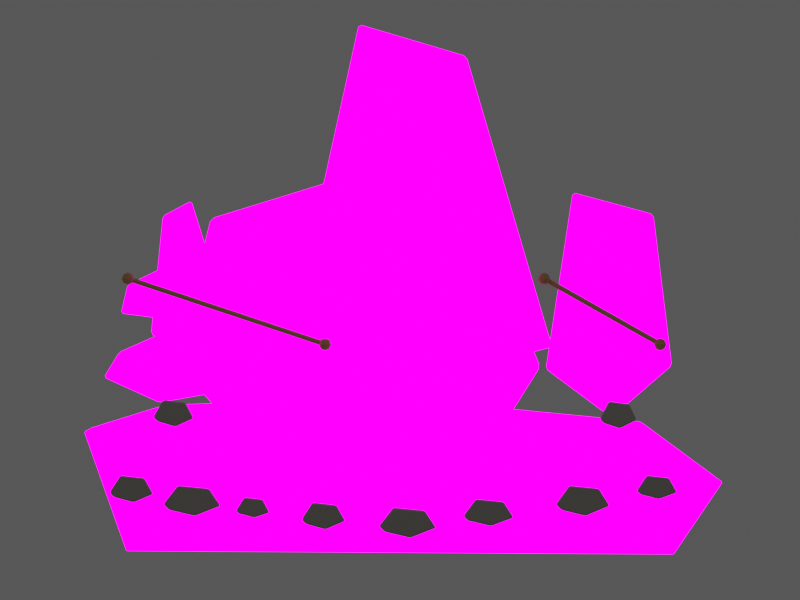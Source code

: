 # Source: SM_GIA_BloodAxeCairnTarget_A1_A01_A20_ImageLockedBlockout.blend  (saved by Blender 3.0.42; exported with 4.5.12 LTS)
import bpy
from mathutils import Matrix  # noqa: F401  (used for matrix-valued properties, if any)

bpy.ops.wm.read_factory_settings(use_empty=True)
scene = bpy.context.scene
scene.name = 'Scene'

# ---- collections
col_collection = bpy.data.collections.new('Collection'); scene.collection.children.link(col_collection)
col_sm_gia_bloodaxecairntarget_a1_a01_a20_imagelockedblockout = bpy.data.collections.new('SM_GIA_BloodAxeCairnTarget_A1_A01_A20_ImageLockedBlockout'); scene.collection.children.link(col_sm_gia_bloodaxecairntarget_a1_a01_a20_imagelockedblockout)

# ---- images (referenced by path relative to the original .blend; pixels are not part of the script)
import os
ASSET_DIR = os.environ.get("B2B_ASSET_DIR", "")  # directory of the original .blend (textures are referenced by path, not embedded)
HERE = os.path.dirname(os.path.abspath(__file__))  # packed textures are extracted next to this script under _unpacked/

def load_image(name, relpath, width, height, colorspace="sRGB"):
    """Load a texture the original file referenced (path relative to the .blend, or extracted next to this script)."""
    p = next((c for c in (os.path.join(HERE, relpath), os.path.join(ASSET_DIR, relpath)) if relpath and os.path.exists(c)), "")
    if p:
        img = bpy.data.images.load(p, check_existing=True)
        img.name = name
    else:  # same state as the original file: an image datablock whose file is absent (Cycles renders it pink)
        img = bpy.data.images.new(name, width, height)
        img.source = "FILE"
        img.filepath = "//" + (relpath or name)
    img.colorspace_settings.name = colorspace
    return img
img_sm_gia_bloodaxecairntarget_a1_a01_targetfrontcrop_png = load_image('SM_GIA_BloodAxeCairnTarget_A1_A01_TargetFrontCrop.png', 'SM_GIA_BloodAxeCairnTarget_A1_A01_TargetFrontCrop.png', 1024, 1024, 'sRGB')

# ---- materials (node trees are filled in below, after node groups)
mat_m_a20_rawhide = bpy.data.materials.new('M_A20_Rawhide')
mat_m_a20_rawhide.use_transparent_shadow = False
mat_m_a20_rawhide.diffuse_color = (0.48, 0.265, 0.11, 1.0)
mat_m_a20_a1_targetprojectionguide = bpy.data.materials.new('M_A20_A1_TargetProjectionGuide')
mat_m_a20_a1_targetprojectionguide.use_transparent_shadow = False
mat_m_a20_a1_targetprojectionguide.diffuse_color = (1.0, 1.0, 1.0, 1.0)
mat_m_a20_stone_mid = bpy.data.materials.new('M_A20_Stone_Mid')
mat_m_a20_stone_mid.use_transparent_shadow = False
mat_m_a20_stone_mid.diffuse_color = (0.315, 0.3, 0.26, 1.0)

# ---- material node trees
mat_m_a20_rawhide.use_nodes = True; mat_m_a20_rawhide.node_tree.nodes.clear()
_N = mat_m_a20_rawhide.node_tree.nodes; _L = mat_m_a20_rawhide.node_tree.links
n0 = _N.new('ShaderNodeBsdfPrincipled'); n0.name = 'Principled BSDF'; n0.location = (10, 300)
n0.distribution = 'GGX'
n0.subsurface_method = 'RANDOM_WALK_SKIN'
n0.inputs[0].default_value = (0.48, 0.265, 0.11, 1.0)
n0.inputs[2].default_value = 0.92
n0.inputs[3].default_value = 1.45
n0.inputs[27].default_value = (0.0, 0.0, 0.0, 1.0)
n0.inputs[28].default_value = 1.0
n1 = _N.new('ShaderNodeOutputMaterial'); n1.name = 'Material Output'; n1.location = (300, 300)
_L.new(n0.outputs[0], n1.inputs[0])
n1.is_active_output = True
mat_m_a20_a1_targetprojectionguide.use_nodes = True; mat_m_a20_a1_targetprojectionguide.node_tree.nodes.clear()
_N = mat_m_a20_a1_targetprojectionguide.node_tree.nodes; _L = mat_m_a20_a1_targetprojectionguide.node_tree.links
n0 = _N.new('ShaderNodeOutputMaterial'); n0.name = 'Material Output'; n0.location = (320, 0)
n1 = _N.new('ShaderNodeEmission'); n1.name = 'Emission'; n1.location = (70, 0)
n1.inputs[1].default_value = 0.88
n2 = _N.new('ShaderNodeTexImage'); n2.name = 'Image Texture'; n2.location = (-240, 0)
n2.image = img_sm_gia_bloodaxecairntarget_a1_a01_targetfrontcrop_png
_L.new(n2.outputs[0], n1.inputs[0])
_L.new(n1.outputs[0], n0.inputs[0])
n0.is_active_output = True
mat_m_a20_stone_mid.use_nodes = True; mat_m_a20_stone_mid.node_tree.nodes.clear()
_N = mat_m_a20_stone_mid.node_tree.nodes; _L = mat_m_a20_stone_mid.node_tree.links
n0 = _N.new('ShaderNodeBsdfPrincipled'); n0.name = 'Principled BSDF'; n0.location = (10, 300)
n0.distribution = 'GGX'
n0.subsurface_method = 'RANDOM_WALK_SKIN'
n0.inputs[0].default_value = (0.315, 0.3, 0.26, 1.0)
n0.inputs[2].default_value = 0.92
n0.inputs[3].default_value = 1.45
n0.inputs[27].default_value = (0.0, 0.0, 0.0, 1.0)
n0.inputs[28].default_value = 1.0
n1 = _N.new('ShaderNodeOutputMaterial'); n1.name = 'Material Output'; n1.location = (300, 300)
_L.new(n0.outputs[0], n1.inputs[0])
n1.is_active_output = True

# ---- world
world_world = bpy.data.worlds.new('World'); scene.world = world_world
world_world.use_nodes = True; world_world.node_tree.nodes.clear()
_N = world_world.node_tree.nodes; _L = world_world.node_tree.links
n0 = _N.new('ShaderNodeOutputWorld'); n0.name = 'World Output'; n0.location = (300, 300)
n1 = _N.new('ShaderNodeBackground'); n1.name = 'Background'; n1.location = (10, 300)
n1.inputs[0].default_value = (0.05088, 0.05088, 0.05088, 1.0)
_L.new(n1.outputs[0], n0.inputs[0])
n0.is_active_output = True
world_world.color = (0.74, 0.72, 0.68)
world_world.use_sun_shadow = False
world_world.sun_shadow_jitter_overblur = 0.0

# ---- cameras
cam_camera_001 = bpy.data.cameras.new('Camera.001')
cam_camera_001.type = 'ORTHO'
cam_camera_001.ortho_scale = 285.0
cam_camera_001.display_size = 100.0

# ---- lights
light_area = bpy.data.lights.new('Area', 'AREA')
light_area.transmission_factor = 0.0
light_area.energy = 5.341e+04
light_area.shadow_soft_size = 360.0
light_area.shadow_maximum_resolution = 0.006
light_area.use_absolute_resolution = True
light_area.size = 360.0
light_area.size_y = 1.0
light_area_001 = bpy.data.lights.new('Area.001', 'AREA')
light_area_001.transmission_factor = 0.0
light_area_001.energy = 2.827e+04
light_area_001.shadow_soft_size = 380.0
light_area_001.shadow_maximum_resolution = 0.006
light_area_001.use_absolute_resolution = True
light_area_001.size = 380.0
light_area_001.size_y = 1.0

# ---- meshes
me_sphere = bpy.data.meshes.new('Sphere')
me_sphere.from_pydata([(0.0, 1.556, 1.556), (0.0, 2.2, -9.617e-08), (0.0, 1.556, -1.556), (1.1, 1.1, 1.556), (1.556, 1.556, -9.617e-08), (1.1, 1.1, -1.556), (1.556, -1.159e-07, 1.556), (2.2, -1.755e-07, -9.617e-08), (1.556, -1.159e-07, -1.556), (1.1, -1.1, 1.556), (1.556, -1.556, -9.617e-08), (1.1, -1.1, -1.556), (7.639e-08, -1.556, 1.556), (1.679e-08, -2.2, -9.617e-08), (7.639e-08, -1.556, -1.556), (-1.1, -1.1, 1.556), (-1.556, -1.556, -9.617e-08), (-1.1, -1.1, -1.556), (-1.923e-07, -1.923e-07, 2.2), (-1.556, -1.159e-07, 1.556), (-2.2, -1.755e-07, -9.617e-08), (-1.556, -1.159e-07, -1.556), (-1.1, 1.1, 1.556), (-1.556, 1.556, -9.617e-08), (-1.1, 1.1, -1.556), (0.0, -1.923e-07, -2.2)], [], [(25, 2, 5), (1, 0, 3, 4), (2, 1, 4, 5), (0, 18, 3), (4, 3, 6, 7), (5, 4, 7, 8), (3, 18, 6), (25, 5, 8), (25, 8, 11), (7, 6, 9, 10), (8, 7, 10, 11), (6, 18, 9), (25, 11, 14), (10, 9, 12, 13), (11, 10, 13, 14), (9, 18, 12), (25, 14, 17), (13, 12, 15, 16), (14, 13, 16, 17), (12, 18, 15), (25, 17, 21), (16, 15, 19, 20), (17, 16, 20, 21), (15, 18, 19), (19, 18, 22), (25, 21, 24), (20, 19, 22, 23), (21, 20, 23, 24), (24, 23, 1, 2), (22, 18, 0), (25, 24, 2), (23, 22, 0, 1)])
_uv = me_sphere.uv_layers.new(name='UVMap')
_uv.uv.foreach_set('vector', [0.6875, 0.0, 0.75, 0.25, 0.625, 0.25, 0.75, 0.5, 0.75, 0.75, 0.625, 0.75, 0.625, 0.5, 0.75, 0.25, 0.75, 0.5, 0.625, 0.5, 0.625, 0.25, 0.75, 0.75, 0.6875, 1.0, 0.625, 0.75, 0.625, 0.5, 0.625, 0.75, 0.5, 0.75, 0.5, 0.5, 0.625, 0.25, 0.625, 0.5, 0.5, 0.5, 0.5, 0.25, 0.625, 0.75, 0.5625, 1.0, 0.5, 0.75, 0.5625, 0.0, 0.625, 0.25, 0.5, 0.25, 0.4375, 0.0, 0.5, 0.25, 0.375, 0.25, 0.5, 0.5, 0.5, 0.75, 0.375, 0.75, 0.375, 0.5, 0.5, 0.25, 0.5, 0.5, 0.375, 0.5, 0.375, 0.25, 0.5, 0.75, 0.4375, 1.0, 0.375, 0.75, 0.3125, 0.0, 0.375, 0.25, 0.25, 0.25, 0.375, 0.5, 0.375, 0.75, 0.25, 0.75, 0.25, 0.5, 0.375, 0.25, 0.375, 0.5, 0.25, 0.5, 0.25, 0.25, 0.375, 0.75, 0.3125, 1.0, 0.25, 0.75, 0.1875, 0.0, 0.25, 0.25, 0.125, 0.25, 0.25, 0.5, 0.25, 0.75, 0.125, 0.75, 0.125, 0.5, 0.25, 0.25, 0.25, 0.5, 0.125, 0.5, 0.125, 0.25, 0.25, 0.75, 0.1875, 1.0, 0.125, 0.75, 0.0625, 0.0, 0.125, 0.25, 0.0, 0.25, 0.125, 0.5, 0.125, 0.75, 0.0, 0.75, 0.0, 0.5, 0.125, 0.25, 0.125, 0.5, 0.0, 0.5, 0.0, 0.25, 0.125, 0.75, 0.0625, 1.0, 0.0, 0.75, 1.0, 0.75, 0.9375, 1.0, 0.875, 0.75, 0.9375, 0.0, 1.0, 0.25, 0.875, 0.25, 1.0, 0.5, 1.0, 0.75, 0.875, 0.75, 0.875, 0.5, 1.0, 0.25, 1.0, 0.5, 0.875, 0.5, 0.875, 0.25, 0.875, 0.25, 0.875, 0.5, 0.75, 0.5, 0.75, 0.25, 0.875, 0.75, 0.8125, 1.0, 0.75, 0.75, 0.8125, 0.0, 0.875, 0.25, 0.75, 0.25, 0.875, 0.5, 0.875, 0.75, 0.75, 0.75, 0.75, 0.5])
me_sphere.materials.append(mat_m_a20_rawhide)
me_sphere.use_remesh_fix_poles = True
me_sphere.use_remesh_preserve_attributes = False
me_sphere.update()
me_sphere_001 = bpy.data.meshes.new('Sphere.001')
me_sphere_001.from_pydata([(0.0, 1.556, 1.556), (0.0, 2.2, -9.617e-08), (0.0, 1.556, -1.556), (1.1, 1.1, 1.556), (1.556, 1.556, -9.617e-08), (1.1, 1.1, -1.556), (1.556, -1.159e-07, 1.556), (2.2, -1.755e-07, -9.617e-08), (1.556, -1.159e-07, -1.556), (1.1, -1.1, 1.556), (1.556, -1.556, -9.617e-08), (1.1, -1.1, -1.556), (7.639e-08, -1.556, 1.556), (1.679e-08, -2.2, -9.617e-08), (7.639e-08, -1.556, -1.556), (-1.1, -1.1, 1.556), (-1.556, -1.556, -9.617e-08), (-1.1, -1.1, -1.556), (-1.923e-07, -1.923e-07, 2.2), (-1.556, -1.159e-07, 1.556), (-2.2, -1.755e-07, -9.617e-08), (-1.556, -1.159e-07, -1.556), (-1.1, 1.1, 1.556), (-1.556, 1.556, -9.617e-08), (-1.1, 1.1, -1.556), (0.0, -1.923e-07, -2.2)], [], [(2, 1, 4, 5), (0, 18, 3), (25, 2, 5), (1, 0, 3, 4), (5, 4, 7, 8), (3, 18, 6), (25, 5, 8), (4, 3, 6, 7), (8, 7, 10, 11), (6, 18, 9), (25, 8, 11), (7, 6, 9, 10), (11, 10, 13, 14), (9, 18, 12), (25, 11, 14), (10, 9, 12, 13), (14, 13, 16, 17), (12, 18, 15), (25, 14, 17), (13, 12, 15, 16), (17, 16, 20, 21), (15, 18, 19), (25, 17, 21), (16, 15, 19, 20), (20, 19, 22, 23), (21, 20, 23, 24), (19, 18, 22), (25, 21, 24), (25, 24, 2), (23, 22, 0, 1), (24, 23, 1, 2), (22, 18, 0)])
_uv = me_sphere_001.uv_layers.new(name='UVMap')
_uv.uv.foreach_set('vector', [0.75, 0.25, 0.75, 0.5, 0.625, 0.5, 0.625, 0.25, 0.75, 0.75, 0.6875, 1.0, 0.625, 0.75, 0.6875, 0.0, 0.75, 0.25, 0.625, 0.25, 0.75, 0.5, 0.75, 0.75, 0.625, 0.75, 0.625, 0.5, 0.625, 0.25, 0.625, 0.5, 0.5, 0.5, 0.5, 0.25, 0.625, 0.75, 0.5625, 1.0, 0.5, 0.75, 0.5625, 0.0, 0.625, 0.25, 0.5, 0.25, 0.625, 0.5, 0.625, 0.75, 0.5, 0.75, 0.5, 0.5, 0.5, 0.25, 0.5, 0.5, 0.375, 0.5, 0.375, 0.25, 0.5, 0.75, 0.4375, 1.0, 0.375, 0.75, 0.4375, 0.0, 0.5, 0.25, 0.375, 0.25, 0.5, 0.5, 0.5, 0.75, 0.375, 0.75, 0.375, 0.5, 0.375, 0.25, 0.375, 0.5, 0.25, 0.5, 0.25, 0.25, 0.375, 0.75, 0.3125, 1.0, 0.25, 0.75, 0.3125, 0.0, 0.375, 0.25, 0.25, 0.25, 0.375, 0.5, 0.375, 0.75, 0.25, 0.75, 0.25, 0.5, 0.25, 0.25, 0.25, 0.5, 0.125, 0.5, 0.125, 0.25, 0.25, 0.75, 0.1875, 1.0, 0.125, 0.75, 0.1875, 0.0, 0.25, 0.25, 0.125, 0.25, 0.25, 0.5, 0.25, 0.75, 0.125, 0.75, 0.125, 0.5, 0.125, 0.25, 0.125, 0.5, 0.0, 0.5, 0.0, 0.25, 0.125, 0.75, 0.0625, 1.0, 0.0, 0.75, 0.0625, 0.0, 0.125, 0.25, 0.0, 0.25, 0.125, 0.5, 0.125, 0.75, 0.0, 0.75, 0.0, 0.5, 1.0, 0.5, 1.0, 0.75, 0.875, 0.75, 0.875, 0.5, 1.0, 0.25, 1.0, 0.5, 0.875, 0.5, 0.875, 0.25, 1.0, 0.75, 0.9375, 1.0, 0.875, 0.75, 0.9375, 0.0, 1.0, 0.25, 0.875, 0.25, 0.8125, 0.0, 0.875, 0.25, 0.75, 0.25, 0.875, 0.5, 0.875, 0.75, 0.75, 0.75, 0.75, 0.5, 0.875, 0.25, 0.875, 0.5, 0.75, 0.5, 0.75, 0.25, 0.875, 0.75, 0.8125, 1.0, 0.75, 0.75])
me_sphere_001.materials.append(mat_m_a20_rawhide)
me_sphere_001.use_remesh_fix_poles = True
me_sphere_001.use_remesh_preserve_attributes = False
me_sphere_001.update()
me_sphere_002 = bpy.data.meshes.new('Sphere.002')
me_sphere_002.from_pydata([(0.0, 1.556, 1.556), (0.0, 2.2, -9.617e-08), (0.0, 1.556, -1.556), (1.1, 1.1, 1.556), (1.556, 1.556, -9.617e-08), (1.1, 1.1, -1.556), (1.556, -1.159e-07, 1.556), (2.2, -1.755e-07, -9.617e-08), (1.556, -1.159e-07, -1.556), (1.1, -1.1, 1.556), (1.556, -1.556, -9.617e-08), (1.1, -1.1, -1.556), (7.639e-08, -1.556, 1.556), (1.679e-08, -2.2, -9.617e-08), (7.639e-08, -1.556, -1.556), (-1.1, -1.1, 1.556), (-1.556, -1.556, -9.617e-08), (-1.1, -1.1, -1.556), (-1.923e-07, -1.923e-07, 2.2), (-1.556, -1.159e-07, 1.556), (-2.2, -1.755e-07, -9.617e-08), (-1.556, -1.159e-07, -1.556), (-1.1, 1.1, 1.556), (-1.556, 1.556, -9.617e-08), (-1.1, 1.1, -1.556), (0.0, -1.923e-07, -2.2)], [], [(25, 2, 5), (1, 0, 3, 4), (2, 1, 4, 5), (0, 18, 3), (4, 3, 6, 7), (5, 4, 7, 8), (3, 18, 6), (25, 5, 8), (25, 8, 11), (7, 6, 9, 10), (8, 7, 10, 11), (6, 18, 9), (25, 11, 14), (10, 9, 12, 13), (11, 10, 13, 14), (9, 18, 12), (25, 14, 17), (13, 12, 15, 16), (14, 13, 16, 17), (12, 18, 15), (25, 17, 21), (16, 15, 19, 20), (17, 16, 20, 21), (15, 18, 19), (19, 18, 22), (25, 21, 24), (20, 19, 22, 23), (21, 20, 23, 24), (24, 23, 1, 2), (22, 18, 0), (25, 24, 2), (23, 22, 0, 1)])
_uv = me_sphere_002.uv_layers.new(name='UVMap')
_uv.uv.foreach_set('vector', [0.6875, 0.0, 0.75, 0.25, 0.625, 0.25, 0.75, 0.5, 0.75, 0.75, 0.625, 0.75, 0.625, 0.5, 0.75, 0.25, 0.75, 0.5, 0.625, 0.5, 0.625, 0.25, 0.75, 0.75, 0.6875, 1.0, 0.625, 0.75, 0.625, 0.5, 0.625, 0.75, 0.5, 0.75, 0.5, 0.5, 0.625, 0.25, 0.625, 0.5, 0.5, 0.5, 0.5, 0.25, 0.625, 0.75, 0.5625, 1.0, 0.5, 0.75, 0.5625, 0.0, 0.625, 0.25, 0.5, 0.25, 0.4375, 0.0, 0.5, 0.25, 0.375, 0.25, 0.5, 0.5, 0.5, 0.75, 0.375, 0.75, 0.375, 0.5, 0.5, 0.25, 0.5, 0.5, 0.375, 0.5, 0.375, 0.25, 0.5, 0.75, 0.4375, 1.0, 0.375, 0.75, 0.3125, 0.0, 0.375, 0.25, 0.25, 0.25, 0.375, 0.5, 0.375, 0.75, 0.25, 0.75, 0.25, 0.5, 0.375, 0.25, 0.375, 0.5, 0.25, 0.5, 0.25, 0.25, 0.375, 0.75, 0.3125, 1.0, 0.25, 0.75, 0.1875, 0.0, 0.25, 0.25, 0.125, 0.25, 0.25, 0.5, 0.25, 0.75, 0.125, 0.75, 0.125, 0.5, 0.25, 0.25, 0.25, 0.5, 0.125, 0.5, 0.125, 0.25, 0.25, 0.75, 0.1875, 1.0, 0.125, 0.75, 0.0625, 0.0, 0.125, 0.25, 0.0, 0.25, 0.125, 0.5, 0.125, 0.75, 0.0, 0.75, 0.0, 0.5, 0.125, 0.25, 0.125, 0.5, 0.0, 0.5, 0.0, 0.25, 0.125, 0.75, 0.0625, 1.0, 0.0, 0.75, 1.0, 0.75, 0.9375, 1.0, 0.875, 0.75, 0.9375, 0.0, 1.0, 0.25, 0.875, 0.25, 1.0, 0.5, 1.0, 0.75, 0.875, 0.75, 0.875, 0.5, 1.0, 0.25, 1.0, 0.5, 0.875, 0.5, 0.875, 0.25, 0.875, 0.25, 0.875, 0.5, 0.75, 0.5, 0.75, 0.25, 0.875, 0.75, 0.8125, 1.0, 0.75, 0.75, 0.8125, 0.0, 0.875, 0.25, 0.75, 0.25, 0.875, 0.5, 0.875, 0.75, 0.75, 0.75, 0.75, 0.5])
me_sphere_002.materials.append(mat_m_a20_rawhide)
me_sphere_002.use_remesh_fix_poles = True
me_sphere_002.use_remesh_preserve_attributes = False
me_sphere_002.update()
me_sphere_003 = bpy.data.meshes.new('Sphere.003')
me_sphere_003.from_pydata([(0.0, 1.556, 1.556), (0.0, 2.2, -9.617e-08), (0.0, 1.556, -1.556), (1.1, 1.1, 1.556), (1.556, 1.556, -9.617e-08), (1.1, 1.1, -1.556), (1.556, -1.159e-07, 1.556), (2.2, -1.755e-07, -9.617e-08), (1.556, -1.159e-07, -1.556), (1.1, -1.1, 1.556), (1.556, -1.556, -9.617e-08), (1.1, -1.1, -1.556), (7.639e-08, -1.556, 1.556), (1.679e-08, -2.2, -9.617e-08), (7.639e-08, -1.556, -1.556), (-1.1, -1.1, 1.556), (-1.556, -1.556, -9.617e-08), (-1.1, -1.1, -1.556), (-1.923e-07, -1.923e-07, 2.2), (-1.556, -1.159e-07, 1.556), (-2.2, -1.755e-07, -9.617e-08), (-1.556, -1.159e-07, -1.556), (-1.1, 1.1, 1.556), (-1.556, 1.556, -9.617e-08), (-1.1, 1.1, -1.556), (0.0, -1.923e-07, -2.2)], [], [(2, 1, 4, 5), (0, 18, 3), (25, 2, 5), (1, 0, 3, 4), (5, 4, 7, 8), (3, 18, 6), (25, 5, 8), (4, 3, 6, 7), (8, 7, 10, 11), (6, 18, 9), (25, 8, 11), (7, 6, 9, 10), (11, 10, 13, 14), (9, 18, 12), (25, 11, 14), (10, 9, 12, 13), (13, 12, 15, 16), (14, 13, 16, 17), (12, 18, 15), (25, 14, 17), (25, 17, 21), (16, 15, 19, 20), (17, 16, 20, 21), (15, 18, 19), (25, 21, 24), (20, 19, 22, 23), (21, 20, 23, 24), (19, 18, 22), (25, 24, 2), (23, 22, 0, 1), (24, 23, 1, 2), (22, 18, 0)])
_uv = me_sphere_003.uv_layers.new(name='UVMap')
_uv.uv.foreach_set('vector', [0.75, 0.25, 0.75, 0.5, 0.625, 0.5, 0.625, 0.25, 0.75, 0.75, 0.6875, 1.0, 0.625, 0.75, 0.6875, 0.0, 0.75, 0.25, 0.625, 0.25, 0.75, 0.5, 0.75, 0.75, 0.625, 0.75, 0.625, 0.5, 0.625, 0.25, 0.625, 0.5, 0.5, 0.5, 0.5, 0.25, 0.625, 0.75, 0.5625, 1.0, 0.5, 0.75, 0.5625, 0.0, 0.625, 0.25, 0.5, 0.25, 0.625, 0.5, 0.625, 0.75, 0.5, 0.75, 0.5, 0.5, 0.5, 0.25, 0.5, 0.5, 0.375, 0.5, 0.375, 0.25, 0.5, 0.75, 0.4375, 1.0, 0.375, 0.75, 0.4375, 0.0, 0.5, 0.25, 0.375, 0.25, 0.5, 0.5, 0.5, 0.75, 0.375, 0.75, 0.375, 0.5, 0.375, 0.25, 0.375, 0.5, 0.25, 0.5, 0.25, 0.25, 0.375, 0.75, 0.3125, 1.0, 0.25, 0.75, 0.3125, 0.0, 0.375, 0.25, 0.25, 0.25, 0.375, 0.5, 0.375, 0.75, 0.25, 0.75, 0.25, 0.5, 0.25, 0.5, 0.25, 0.75, 0.125, 0.75, 0.125, 0.5, 0.25, 0.25, 0.25, 0.5, 0.125, 0.5, 0.125, 0.25, 0.25, 0.75, 0.1875, 1.0, 0.125, 0.75, 0.1875, 0.0, 0.25, 0.25, 0.125, 0.25, 0.0625, 0.0, 0.125, 0.25, 0.0, 0.25, 0.125, 0.5, 0.125, 0.75, 0.0, 0.75, 0.0, 0.5, 0.125, 0.25, 0.125, 0.5, 0.0, 0.5, 0.0, 0.25, 0.125, 0.75, 0.0625, 1.0, 0.0, 0.75, 0.9375, 0.0, 1.0, 0.25, 0.875, 0.25, 1.0, 0.5, 1.0, 0.75, 0.875, 0.75, 0.875, 0.5, 1.0, 0.25, 1.0, 0.5, 0.875, 0.5, 0.875, 0.25, 1.0, 0.75, 0.9375, 1.0, 0.875, 0.75, 0.8125, 0.0, 0.875, 0.25, 0.75, 0.25, 0.875, 0.5, 0.875, 0.75, 0.75, 0.75, 0.75, 0.5, 0.875, 0.25, 0.875, 0.5, 0.75, 0.5, 0.75, 0.25, 0.875, 0.75, 0.8125, 1.0, 0.75, 0.75])
me_sphere_003.materials.append(mat_m_a20_rawhide)
me_sphere_003.use_remesh_fix_poles = True
me_sphere_003.use_remesh_preserve_attributes = False
me_sphere_003.update()
me_a20_groundcontact_mesh = bpy.data.meshes.new('A20_GroundContact_Mesh')
me_a20_groundcontact_mesh.from_pydata([(-112.4, -3.6, 38.42), (-112.1, -3.6, 38.92), (-112.0, -4.0, 38.54), (-110.1, 69.6, 38.24), (-109.7, 70.0, 38.35), (-109.9, 69.6, 38.73), (-85.49, -3.6, 47.2), (-85.43, -4.0, 46.8), (-83.73, 70.0, 46.45), (-83.81, 69.6, 46.85), (-32.1, -3.6, 49.0), (-32.1, -4.0, 48.6), (-31.46, 70.0, 48.21), (-31.47, 69.6, 48.61), (25.5, -3.6, 47.2), (25.47, -4.0, 46.8), (24.96, 70.0, 46.45), (24.99, 69.6, 46.85), (86.89, -3.6, 41.24), (87.61, -3.6, 40.96), (87.15, -4.0, 40.81), (85.16, 69.6, 41.0), (85.4, 70.0, 40.58), (85.88, 69.6, 40.73), (114.6, -3.6, 21.04), (114.7, -3.6, 20.47), (114.4, -4.0, 20.71), (112.3, 69.6, 21.21), (112.1, 70.0, 20.88), (112.4, 69.6, 20.64), (97.29, -4.0, -4.599), (97.71, -3.6, -4.665), (97.09, -3.6, -4.994), (95.33, 70.0, -3.91), (95.15, 69.6, -4.313), (95.78, 69.6, -3.984), (-97.62, -3.6, -3.419), (-97.22, -4.0, -3.402), (-97.09, -3.6, -3.799), (-95.7, 69.6, -2.762), (-95.17, 69.6, -3.142), (-95.27, 70.0, -2.737)], [], [(41, 33, 28, 22, 16, 12, 8, 4), (6, 9, 13, 10), (2, 7, 11, 15, 20, 26, 30, 37), (10, 13, 17, 14), (14, 17, 21, 18), (19, 23, 27, 24), (25, 29, 35, 31), (32, 34, 40, 38), (1, 5, 9, 6), (0, 1, 2), (3, 4, 5), (18, 19, 20), (21, 22, 23), (24, 25, 26), (27, 28, 29), (30, 31, 32), (33, 34, 35), (36, 37, 38), (39, 40, 41), (0, 3, 5, 1), (1, 6, 7, 2), (4, 8, 9, 5), (6, 10, 11, 7), (8, 12, 13, 9), (10, 14, 15, 11), (12, 16, 17, 13), (14, 18, 20, 15), (16, 22, 21, 17), (19, 24, 26, 20), (22, 28, 27, 23), (25, 31, 30, 26), (28, 33, 35, 29), (2, 37, 36, 0), (3, 39, 41, 4), (31, 35, 34, 32), (32, 38, 37, 30), (24, 27, 29, 25), (18, 21, 23, 19), (33, 41, 40, 34), (38, 40, 39, 36), (36, 39, 3, 0)])
_uv = me_a20_groundcontact_mesh.uv_layers.new(name='UV0')
_uv.uv.foreach_set('vector', [0.08983, 0.06573, 0.9105, 0.05995, 0.9825, 0.1821, 0.8677, 0.2792, 0.6075, 0.3082, 0.3646, 0.3169, 0.1395, 0.3082, 0.02753, 0.2683, 0.1392, 0.3101, 0.1392, 0.3101, 0.3646, 0.3188, 0.3646, 0.3188, 0.02749, 0.2683, 0.1395, 0.3082, 0.3646, 0.3169, 0.6075, 0.3082, 0.8677, 0.2793, 0.9825, 0.1822, 0.9105, 0.05991, 0.08981, 0.06569, 0.3646, 0.3188, 0.3646, 0.3188, 0.6076, 0.3101, 0.6076, 0.3101, 0.6076, 0.3101, 0.6076, 0.3101, 0.8666, 0.2813, 0.8667, 0.2813, 0.8697, 0.28, 0.8697, 0.28, 0.9834, 0.1838, 0.9834, 0.1838, 0.9839, 0.181, 0.9838, 0.181, 0.9124, 0.0596, 0.9123, 0.05958, 0.9097, 0.05798, 0.9097, 0.05798, 0.09032, 0.06376, 0.0903, 0.06376, 0.02693, 0.2701, 0.02696, 0.2702, 0.1392, 0.3101, 0.1392, 0.3101, 0.02588, 0.2677, 0.02693, 0.2701, 0.02749, 0.2683, 0.02589, 0.2677, 0.02753, 0.2683, 0.02696, 0.2702, 0.8667, 0.2813, 0.8697, 0.28, 0.8677, 0.2793, 0.8666, 0.2813, 0.8677, 0.2792, 0.8697, 0.28, 0.9834, 0.1838, 0.9839, 0.181, 0.9825, 0.1822, 0.9834, 0.1838, 0.9825, 0.1821, 0.9838, 0.181, 0.9105, 0.05991, 0.9123, 0.05958, 0.9097, 0.05798, 0.9105, 0.05995, 0.9097, 0.05798, 0.9124, 0.0596, 0.08805, 0.0656, 0.08981, 0.06569, 0.0903, 0.06376, 0.08804, 0.06562, 0.09032, 0.06376, 0.08983, 0.06573, 0.02588, 0.2677, 0.02589, 0.2677, 0.02696, 0.2702, 0.02693, 0.2701, 0.02693, 0.2701, 0.1392, 0.3101, 0.1395, 0.3082, 0.02749, 0.2683, 0.02753, 0.2683, 0.1395, 0.3082, 0.1392, 0.3101, 0.02696, 0.2702, 0.1392, 0.3101, 0.3646, 0.3188, 0.3646, 0.3169, 0.1395, 0.3082, 0.1395, 0.3082, 0.3646, 0.3169, 0.3646, 0.3188, 0.1392, 0.3101, 0.3646, 0.3188, 0.6076, 0.3101, 0.6075, 0.3082, 0.3646, 0.3169, 0.3646, 0.3169, 0.6075, 0.3082, 0.6076, 0.3101, 0.3646, 0.3188, 0.6076, 0.3101, 0.8667, 0.2813, 0.8677, 0.2793, 0.6075, 0.3082, 0.6075, 0.3082, 0.8677, 0.2792, 0.8666, 0.2813, 0.6076, 0.3101, 0.8697, 0.28, 0.9834, 0.1838, 0.9825, 0.1822, 0.8677, 0.2793, 0.8677, 0.2792, 0.9825, 0.1821, 0.9834, 0.1838, 0.8697, 0.28, 0.9839, 0.181, 0.9123, 0.05958, 0.9105, 0.05991, 0.9825, 0.1822, 0.9825, 0.1821, 0.9105, 0.05995, 0.9124, 0.0596, 0.9838, 0.181, 0.02749, 0.2683, 0.08981, 0.06569, 0.08805, 0.0656, 0.02588, 0.2677, 0.02589, 0.2677, 0.08804, 0.06562, 0.08983, 0.06573, 0.02753, 0.2683, 0.9123, 0.05958, 0.9124, 0.0596, 0.9097, 0.05798, 0.9097, 0.05798, 0.9097, 0.05798, 0.0903, 0.06376, 0.08981, 0.06569, 0.9105, 0.05991, 0.9834, 0.1838, 0.9834, 0.1838, 0.9838, 0.181, 0.9839, 0.181, 0.8667, 0.2813, 0.8666, 0.2813, 0.8697, 0.28, 0.8697, 0.28, 0.9105, 0.05995, 0.08983, 0.06573, 0.09032, 0.06376, 0.9097, 0.05798, 0.0903, 0.06376, 0.09032, 0.06376, 0.08804, 0.06562, 0.08805, 0.0656, 0.08805, 0.0656, 0.08804, 0.06562, 0.02589, 0.2677, 0.02588, 0.2677])
me_a20_groundcontact_mesh.materials.append(mat_m_a20_a1_targetprojectionguide)
me_a20_groundcontact_mesh.use_remesh_fix_poles = True
me_a20_groundcontact_mesh.use_remesh_preserve_attributes = False
me_a20_groundcontact_mesh.update()
me_a20_tallrearslab_mesh = bpy.data.meshes.new('A20_TallRearSlab_Mesh')
me_a20_tallrearslab_mesh.from_pydata([(-14.87, 8.998, 182.7), (-13.69, 8.995, 183.4), (-13.96, 8.0, 182.5), (-13.55, 39.0, 179.1), (-12.54, 40.0, 178.7), (-12.37, 39.01, 179.8), (22.71, 8.995, 172.6), (23.96, 8.999, 171.3), (22.89, 8.0, 171.6), (21.88, 39.01, 169.7), (22.0, 40.0, 168.5), (23.12, 39.0, 168.4), (53.93, 8.999, 69.66), (53.25, 8.993, 68.44), (53.05, 8.0, 69.3), (51.37, 39.0, 72.59), (50.32, 40.0, 72.42), (50.69, 39.01, 71.36), (9.779, 8.0, 57.76), (10.27, 8.993, 56.98), (8.793, 8.998, 57.59), (8.766, 39.0, 61.19), (10.24, 39.01, 60.58), (9.751, 40.0, 61.6), (-27.44, 8.0, 121.6), (-27.93, 8.998, 120.5), (-28.21, 8.998, 122.4), (-25.83, 39.0, 120.5), (-25.2, 40.0, 121.5), (-26.11, 39.0, 122.3)], [], [(28, 23, 16, 10, 4), (7, 11, 15, 12), (2, 8, 14, 18, 24), (13, 17, 22, 19), (20, 21, 27, 25), (1, 5, 9, 6), (0, 1, 2), (3, 4, 5), (6, 7, 8), (9, 10, 11), (12, 13, 14), (15, 16, 17), (18, 19, 20), (21, 22, 23), (24, 25, 26), (27, 28, 29), (23, 28, 27, 21), (0, 3, 5, 1), (1, 6, 8, 2), (4, 10, 9, 5), (7, 12, 14, 8), (10, 16, 15, 11), (13, 19, 18, 14), (16, 23, 22, 17), (2, 24, 26, 0), (3, 29, 28, 4), (25, 27, 29, 26), (19, 22, 21, 20), (20, 25, 24, 18), (12, 15, 17, 13), (6, 9, 11, 7), (26, 29, 3, 0)])
_uv = me_a20_tallrearslab_mesh.uv_layers.new(name='UV0')
_uv.uv.foreach_set('vector', [0.4098, 0.6356, 0.5667, 0.3277, 0.7488, 0.3833, 0.6217, 0.877, 0.4666, 0.9297, 0.6265, 0.8764, 0.6266, 0.8763, 0.7532, 0.3846, 0.7532, 0.3844, 0.4664, 0.9301, 0.6219, 0.8773, 0.7492, 0.3831, 0.5666, 0.3274, 0.4095, 0.6356, 0.7503, 0.3784, 0.7501, 0.3784, 0.5688, 0.323, 0.5687, 0.323, 0.5624, 0.326, 0.5623, 0.3261, 0.4073, 0.6304, 0.4072, 0.6305, 0.4674, 0.9348, 0.4675, 0.9348, 0.6211, 0.8826, 0.6212, 0.8826, 0.4624, 0.9314, 0.4674, 0.9348, 0.4664, 0.9301, 0.4623, 0.9313, 0.4666, 0.9297, 0.4675, 0.9348, 0.6212, 0.8826, 0.6265, 0.8764, 0.6219, 0.8773, 0.6211, 0.8826, 0.6217, 0.877, 0.6266, 0.8763, 0.7532, 0.3844, 0.7503, 0.3784, 0.7492, 0.3831, 0.7532, 0.3846, 0.7488, 0.3833, 0.7501, 0.3784, 0.5666, 0.3274, 0.5687, 0.323, 0.5624, 0.326, 0.5623, 0.3261, 0.5688, 0.323, 0.5667, 0.3277, 0.4095, 0.6356, 0.4072, 0.6305, 0.406, 0.6396, 0.4073, 0.6304, 0.4098, 0.6356, 0.406, 0.6397, 0.5667, 0.3277, 0.4098, 0.6356, 0.4073, 0.6304, 0.5623, 0.3261, 0.4624, 0.9314, 0.4623, 0.9313, 0.4675, 0.9348, 0.4674, 0.9348, 0.4674, 0.9348, 0.6212, 0.8826, 0.6219, 0.8773, 0.4664, 0.9301, 0.4666, 0.9297, 0.6217, 0.877, 0.6211, 0.8826, 0.4675, 0.9348, 0.6265, 0.8764, 0.7532, 0.3844, 0.7492, 0.3831, 0.6219, 0.8773, 0.6217, 0.877, 0.7488, 0.3833, 0.7532, 0.3846, 0.6266, 0.8763, 0.7503, 0.3784, 0.5687, 0.323, 0.5666, 0.3274, 0.7492, 0.3831, 0.7488, 0.3833, 0.5667, 0.3277, 0.5688, 0.323, 0.7501, 0.3784, 0.4664, 0.9301, 0.4095, 0.6356, 0.406, 0.6396, 0.4624, 0.9314, 0.4623, 0.9313, 0.406, 0.6397, 0.4098, 0.6356, 0.4666, 0.9297, 0.4072, 0.6305, 0.4073, 0.6304, 0.406, 0.6397, 0.406, 0.6396, 0.5687, 0.323, 0.5688, 0.323, 0.5623, 0.3261, 0.5624, 0.326, 0.5624, 0.326, 0.4072, 0.6305, 0.4095, 0.6356, 0.5666, 0.3274, 0.7532, 0.3844, 0.7532, 0.3846, 0.7501, 0.3784, 0.7503, 0.3784, 0.6212, 0.8826, 0.6211, 0.8826, 0.6266, 0.8763, 0.6265, 0.8764, 0.406, 0.6396, 0.406, 0.6397, 0.4623, 0.9313, 0.4624, 0.9314])
me_a20_tallrearslab_mesh.materials.append(mat_m_a20_a1_targetprojectionguide)
me_a20_tallrearslab_mesh.use_remesh_fix_poles = True
me_a20_tallrearslab_mesh.use_remesh_preserve_attributes = False
me_a20_tallrearslab_mesh.update()
me_a20_leftlashedstackstone_00_mesh = bpy.data.meshes.new('A20_LeftLashedStackStone_00_Mesh')
me_a20_leftlashedstackstone_00_mesh.from_pydata([(-100.4, -23.25, 66.85), (-99.36, -23.25, 67.8), (-99.58, -24.0, 66.91), (-97.48, 6.0, 66.63), (-97.37, 5.251, 67.53), (-98.44, 5.252, 66.58), (-79.18, -23.25, 76.77), (-77.75, -23.25, 76.99), (-78.38, -24.0, 76.33), (-78.83, 5.251, 75.77), (-78.01, 6.0, 75.28), (-77.4, 5.25, 76.0), (-40.32, -23.25, 72.96), (-39.31, -23.25, 72.18), (-40.04, -24.0, 72.2), (-42.93, 5.25, 72.29), (-42.79, 6.0, 71.49), (-41.92, 5.253, 71.5), (-34.44, -23.25, 59.21), (-34.92, -23.25, 58.38), (-35.12, -24.0, 59.08), (-37.47, 5.253, 59.63), (-38.3, 6.0, 59.52), (-37.95, 5.25, 58.8), (-85.6, -24.0, 50.28), (-84.94, -23.25, 49.66), (-86.36, -23.25, 49.84), (-84.04, 5.25, 50.76), (-84.66, 6.0, 51.44), (-85.46, 5.251, 50.94), (-104.4, -24.0, 58.83), (-104.8, -23.25, 58.2), (-105.1, -23.25, 59.16), (-102.6, 5.252, 59.57), (-102.4, 5.251, 58.62), (-101.9, 6.0, 59.27)], [], [(35, 28, 22, 16, 10, 3), (7, 11, 15, 12), (2, 8, 14, 20, 24, 30), (13, 17, 21, 18), (19, 23, 27, 25), (26, 29, 34, 31), (1, 4, 9, 6), (0, 1, 2), (3, 4, 5), (6, 7, 8), (9, 10, 11), (12, 13, 14), (15, 16, 17), (18, 19, 20), (21, 22, 23), (24, 25, 26), (27, 28, 29), (30, 31, 32), (33, 34, 35), (5, 33, 35, 3), (0, 5, 4, 1), (1, 6, 8, 2), (3, 10, 9, 4), (7, 12, 14, 8), (10, 16, 15, 11), (13, 18, 20, 14), (16, 22, 21, 17), (19, 25, 24, 20), (22, 28, 27, 23), (2, 30, 32, 0), (28, 35, 34, 29), (18, 21, 23, 19), (6, 9, 11, 7), (31, 34, 33, 32), (25, 27, 29, 26), (26, 31, 30, 24), (12, 15, 17, 13), (32, 33, 5, 0)])
_uv = me_a20_leftlashedstackstone_00_mesh.uv_layers.new(name='UV0')
_uv.uv.foreach_set('vector', [0.06822, 0.3496, 0.1473, 0.3084, 0.3599, 0.3509, 0.3393, 0.4137, 0.1778, 0.4337, 0.08847, 0.3882, 0.1804, 0.4373, 0.1806, 0.4373, 0.3384, 0.4178, 0.3386, 0.4178, 0.08828, 0.3885, 0.1777, 0.434, 0.3395, 0.414, 0.3603, 0.3506, 0.1473, 0.3081, 0.06783, 0.3494, 0.3429, 0.414, 0.343, 0.4137, 0.3634, 0.3515, 0.3634, 0.3513, 0.3614, 0.3472, 0.3612, 0.3472, 0.1502, 0.305, 0.15, 0.305, 0.1439, 0.3059, 0.1437, 0.306, 0.06639, 0.3462, 0.06621, 0.3463, 0.08901, 0.3928, 0.08918, 0.3929, 0.1741, 0.4361, 0.1743, 0.4362, 0.08443, 0.3882, 0.08901, 0.3928, 0.08828, 0.3885, 0.08847, 0.3882, 0.08918, 0.3929, 0.08432, 0.388, 0.1743, 0.4362, 0.1804, 0.4373, 0.1777, 0.434, 0.1741, 0.4361, 0.1778, 0.4337, 0.1806, 0.4373, 0.3386, 0.4178, 0.3429, 0.414, 0.3395, 0.414, 0.3384, 0.4178, 0.3393, 0.4137, 0.343, 0.4137, 0.3634, 0.3513, 0.3614, 0.3472, 0.3603, 0.3506, 0.3634, 0.3515, 0.3599, 0.3509, 0.3612, 0.3472, 0.1473, 0.3081, 0.15, 0.305, 0.1439, 0.3059, 0.1502, 0.305, 0.1473, 0.3084, 0.1437, 0.306, 0.06783, 0.3494, 0.06621, 0.3463, 0.06493, 0.351, 0.06505, 0.3512, 0.06639, 0.3462, 0.06822, 0.3496, 0.08432, 0.388, 0.06505, 0.3512, 0.06822, 0.3496, 0.08847, 0.3882, 0.08443, 0.3882, 0.08432, 0.388, 0.08918, 0.3929, 0.08901, 0.3928, 0.08901, 0.3928, 0.1743, 0.4362, 0.1777, 0.434, 0.08828, 0.3885, 0.08847, 0.3882, 0.1778, 0.4337, 0.1741, 0.4361, 0.08918, 0.3929, 0.1804, 0.4373, 0.3386, 0.4178, 0.3395, 0.414, 0.1777, 0.434, 0.1778, 0.4337, 0.3393, 0.4137, 0.3384, 0.4178, 0.1806, 0.4373, 0.3429, 0.414, 0.3634, 0.3513, 0.3603, 0.3506, 0.3395, 0.414, 0.3393, 0.4137, 0.3599, 0.3509, 0.3634, 0.3515, 0.343, 0.4137, 0.3614, 0.3472, 0.15, 0.305, 0.1473, 0.3081, 0.3603, 0.3506, 0.3599, 0.3509, 0.1473, 0.3084, 0.1502, 0.305, 0.3612, 0.3472, 0.08828, 0.3885, 0.06783, 0.3494, 0.06493, 0.351, 0.08443, 0.3882, 0.1473, 0.3084, 0.06822, 0.3496, 0.06639, 0.3462, 0.1437, 0.306, 0.3634, 0.3513, 0.3634, 0.3515, 0.3612, 0.3472, 0.3614, 0.3472, 0.1743, 0.4362, 0.1741, 0.4361, 0.1806, 0.4373, 0.1804, 0.4373, 0.06621, 0.3463, 0.06639, 0.3462, 0.06505, 0.3512, 0.06493, 0.351, 0.15, 0.305, 0.1502, 0.305, 0.1437, 0.306, 0.1439, 0.3059, 0.1439, 0.3059, 0.06621, 0.3463, 0.06783, 0.3494, 0.1473, 0.3081, 0.3386, 0.4178, 0.3384, 0.4178, 0.343, 0.4137, 0.3429, 0.414, 0.06493, 0.351, 0.06505, 0.3512, 0.08432, 0.388, 0.08443, 0.3882])
me_a20_leftlashedstackstone_00_mesh.materials.append(mat_m_a20_a1_targetprojectionguide)
me_a20_leftlashedstackstone_00_mesh.use_remesh_fix_poles = True
me_a20_leftlashedstackstone_00_mesh.use_remesh_preserve_attributes = False
me_a20_leftlashedstackstone_00_mesh.update()
me_a20_leftlashedstackstone_01_mesh = bpy.data.meshes.new('A20_LeftLashedStackStone_01_Mesh')
me_a20_leftlashedstackstone_01_mesh.from_pydata([(-97.21, -24.05, 90.77), (-96.36, -24.05, 91.83), (-96.45, -24.8, 90.98), (-93.92, 5.2, 90.8), (-93.96, 4.451, 91.65), (-94.81, 4.453, 90.59), (-73.16, -24.05, 103.1), (-71.74, -24.05, 103.4), (-72.38, -24.8, 102.7), (-72.63, 4.451, 102.1), (-71.82, 5.2, 101.6), (-71.21, 4.45, 102.3), (-34.31, -24.05, 97.6), (-33.3, -24.05, 96.78), (-34.05, -24.8, 96.83), (-36.74, 4.45, 96.97), (-36.61, 5.2, 96.16), (-35.73, 4.453, 96.15), (-29.04, -24.05, 85.61), (-29.5, -24.05, 84.72), (-29.7, -24.8, 85.42), (-31.84, 4.453, 85.94), (-32.64, 5.2, 85.76), (-32.3, 4.45, 85.05), (-61.75, -24.8, 77.26), (-61.71, -24.05, 76.53), (-62.05, 5.2, 78.28), (-62.0, 4.45, 77.49), (-98.58, -24.8, 81.94), (-98.69, -24.05, 81.22), (-99.26, -24.05, 82.05), (-96.68, 4.453, 82.65), (-96.1, 4.45, 81.82), (-95.86, 5.2, 82.57)], [], [(33, 26, 22, 16, 10, 3), (7, 11, 15, 12), (2, 8, 14, 20, 24, 28), (13, 17, 21, 18), (19, 23, 27, 25), (25, 27, 32, 29), (1, 4, 9, 6), (0, 1, 2), (3, 4, 5), (6, 7, 8), (9, 10, 11), (12, 13, 14), (15, 16, 17), (18, 19, 20), (21, 22, 23), (28, 29, 30), (31, 32, 33), (5, 31, 33, 3), (0, 5, 4, 1), (1, 6, 8, 2), (3, 10, 9, 4), (7, 12, 14, 8), (10, 16, 15, 11), (13, 18, 20, 14), (16, 22, 21, 17), (19, 25, 24, 20), (22, 26, 27, 23), (2, 28, 30, 0), (26, 33, 32, 27), (18, 21, 23, 19), (6, 9, 11, 7), (29, 32, 31, 30), (25, 29, 28, 24), (12, 15, 17, 13), (30, 31, 5, 0)])
_uv = me_a20_leftlashedstackstone_01_mesh.uv_layers.new(name='UV0')
_uv.uv.foreach_set('vector', [0.09283, 0.4613, 0.2479, 0.4388, 0.3828, 0.4781, 0.3646, 0.5327, 0.2031, 0.5611, 0.1017, 0.5045, 0.2057, 0.5647, 0.2059, 0.5646, 0.3637, 0.5368, 0.3639, 0.5368, 0.1015, 0.5047, 0.203, 0.5615, 0.3648, 0.533, 0.3831, 0.4779, 0.2479, 0.4385, 0.09249, 0.4611, 0.3682, 0.5328, 0.3683, 0.5326, 0.3861, 0.479, 0.3862, 0.4788, 0.3842, 0.4745, 0.3841, 0.4744, 0.2481, 0.4348, 0.2481, 0.4348, 0.2481, 0.4348, 0.2481, 0.4348, 0.09197, 0.4575, 0.09181, 0.4575, 0.1016, 0.5089, 0.1018, 0.509, 0.1995, 0.5635, 0.1996, 0.5636, 0.098, 0.5037, 0.1016, 0.5089, 0.1015, 0.5047, 0.1017, 0.5045, 0.1018, 0.509, 0.09795, 0.5034, 0.1996, 0.5636, 0.2057, 0.5647, 0.203, 0.5615, 0.1995, 0.5635, 0.2031, 0.5611, 0.2059, 0.5646, 0.3639, 0.5368, 0.3682, 0.5328, 0.3648, 0.533, 0.3637, 0.5368, 0.3646, 0.5327, 0.3683, 0.5326, 0.3862, 0.4788, 0.3842, 0.4745, 0.3831, 0.4779, 0.3861, 0.479, 0.3828, 0.4781, 0.3841, 0.4744, 0.09249, 0.4611, 0.09181, 0.4575, 0.08934, 0.4615, 0.08939, 0.4618, 0.09197, 0.4575, 0.09283, 0.4613, 0.09795, 0.5034, 0.08939, 0.4618, 0.09283, 0.4613, 0.1017, 0.5045, 0.098, 0.5037, 0.09795, 0.5034, 0.1018, 0.509, 0.1016, 0.5089, 0.1016, 0.5089, 0.1996, 0.5636, 0.203, 0.5615, 0.1015, 0.5047, 0.1017, 0.5045, 0.2031, 0.5611, 0.1995, 0.5635, 0.1018, 0.509, 0.2057, 0.5647, 0.3639, 0.5368, 0.3648, 0.533, 0.203, 0.5615, 0.2031, 0.5611, 0.3646, 0.5327, 0.3637, 0.5368, 0.2059, 0.5646, 0.3682, 0.5328, 0.3862, 0.4788, 0.3831, 0.4779, 0.3648, 0.533, 0.3646, 0.5327, 0.3828, 0.4781, 0.3861, 0.479, 0.3683, 0.5326, 0.3842, 0.4745, 0.2481, 0.4348, 0.2479, 0.4385, 0.3831, 0.4779, 0.3828, 0.4781, 0.2479, 0.4388, 0.2481, 0.4348, 0.3841, 0.4744, 0.1015, 0.5047, 0.09249, 0.4611, 0.08934, 0.4615, 0.098, 0.5037, 0.2479, 0.4388, 0.09283, 0.4613, 0.09197, 0.4575, 0.2481, 0.4348, 0.3862, 0.4788, 0.3861, 0.479, 0.3841, 0.4744, 0.3842, 0.4745, 0.1996, 0.5636, 0.1995, 0.5635, 0.2059, 0.5646, 0.2057, 0.5647, 0.09181, 0.4575, 0.09197, 0.4575, 0.08939, 0.4618, 0.08934, 0.4615, 0.2481, 0.4348, 0.09181, 0.4575, 0.09249, 0.4611, 0.2479, 0.4385, 0.3639, 0.5368, 0.3637, 0.5368, 0.3683, 0.5326, 0.3682, 0.5328, 0.08934, 0.4615, 0.08939, 0.4618, 0.09795, 0.5034, 0.098, 0.5037])
me_a20_leftlashedstackstone_01_mesh.materials.append(mat_m_a20_a1_targetprojectionguide)
me_a20_leftlashedstackstone_01_mesh.use_remesh_fix_poles = True
me_a20_leftlashedstackstone_01_mesh.use_remesh_preserve_attributes = False
me_a20_leftlashedstackstone_01_mesh.update()
me_a20_leftlashedstackstone_02_mesh = bpy.data.meshes.new('A20_LeftLashedStackStone_02_Mesh')
me_a20_leftlashedstackstone_02_mesh.from_pydata([(-84.56, -24.85, 115.3), (-83.82, -24.85, 116.4), (-83.79, -25.6, 115.6), (-83.93, 3.65, 113.4), (-83.13, 4.4, 113.7), (-83.19, 3.652, 114.5), (-74.97, -24.85, 121.1), (-74.08, -24.85, 120.7), (-74.75, -25.6, 120.4), (-75.11, 3.652, 118.8), (-74.9, 4.4, 118.0), (-74.23, 3.65, 118.4), (-63.15, -24.85, 85.63), (-63.16, -24.85, 84.2), (-63.69, -25.6, 84.9), (-64.16, 3.65, 86.13), (-64.75, 4.4, 85.43), (-64.17, 3.651, 84.7), (-71.09, -25.6, 62.12), (-70.48, -24.85, 61.68), (-71.32, -24.85, 61.41), (-71.74, 3.651, 63.73), (-70.9, 3.651, 64.0), (-71.53, 4.4, 64.57), (-87.91, -25.6, 74.45), (-88.07, -24.85, 73.69), (-88.6, -24.85, 74.88), (-87.12, 3.651, 75.01), (-86.91, 4.4, 75.84), (-87.65, 3.65, 76.2)], [], [(28, 23, 16, 10, 4), (7, 11, 15, 12), (2, 8, 14, 18, 24), (13, 17, 22, 19), (20, 21, 27, 25), (1, 5, 9, 6), (0, 1, 2), (3, 4, 5), (6, 7, 8), (9, 10, 11), (12, 13, 14), (15, 16, 17), (18, 19, 20), (21, 22, 23), (24, 25, 26), (27, 28, 29), (23, 28, 27, 21), (0, 3, 5, 1), (1, 6, 8, 2), (4, 10, 9, 5), (7, 12, 14, 8), (10, 16, 15, 11), (13, 19, 18, 14), (16, 23, 22, 17), (2, 24, 26, 0), (3, 29, 28, 4), (25, 27, 29, 26), (19, 22, 21, 20), (20, 25, 24, 18), (12, 15, 17, 13), (6, 9, 11, 7), (26, 29, 3, 0)])
_uv = me_a20_leftlashedstackstone_02_mesh.uv_layers.new(name='UV0')
_uv.uv.foreach_set('vector', [0.1378, 0.425, 0.2083, 0.3658, 0.2394, 0.4754, 0.1929, 0.6465, 0.1551, 0.6236, 0.1959, 0.6487, 0.1959, 0.6485, 0.242, 0.4791, 0.2421, 0.4789, 0.1549, 0.6238, 0.193, 0.6469, 0.2397, 0.4754, 0.2085, 0.3653, 0.1375, 0.4249, 0.242, 0.4719, 0.242, 0.4717, 0.2112, 0.3631, 0.2111, 0.3629, 0.2075, 0.3616, 0.2074, 0.3617, 0.1369, 0.4209, 0.1368, 0.421, 0.1547, 0.6278, 0.1549, 0.6279, 0.1919, 0.6503, 0.1921, 0.6505, 0.1516, 0.6224, 0.1547, 0.6278, 0.1549, 0.6238, 0.1516, 0.6222, 0.1551, 0.6236, 0.1549, 0.6279, 0.1921, 0.6505, 0.1959, 0.6487, 0.193, 0.6469, 0.1919, 0.6503, 0.1929, 0.6465, 0.1959, 0.6485, 0.2421, 0.4789, 0.242, 0.4719, 0.2397, 0.4754, 0.242, 0.4791, 0.2394, 0.4754, 0.242, 0.4717, 0.2085, 0.3653, 0.2111, 0.3629, 0.2075, 0.3616, 0.2074, 0.3617, 0.2112, 0.3631, 0.2083, 0.3658, 0.1375, 0.4249, 0.1368, 0.421, 0.1345, 0.4269, 0.1369, 0.4209, 0.1378, 0.425, 0.1345, 0.427, 0.2083, 0.3658, 0.1378, 0.425, 0.1369, 0.4209, 0.2074, 0.3617, 0.1516, 0.6224, 0.1516, 0.6222, 0.1549, 0.6279, 0.1547, 0.6278, 0.1547, 0.6278, 0.1921, 0.6505, 0.193, 0.6469, 0.1549, 0.6238, 0.1551, 0.6236, 0.1929, 0.6465, 0.1919, 0.6503, 0.1549, 0.6279, 0.1959, 0.6487, 0.2421, 0.4789, 0.2397, 0.4754, 0.193, 0.6469, 0.1929, 0.6465, 0.2394, 0.4754, 0.242, 0.4791, 0.1959, 0.6485, 0.242, 0.4719, 0.2111, 0.3629, 0.2085, 0.3653, 0.2397, 0.4754, 0.2394, 0.4754, 0.2083, 0.3658, 0.2112, 0.3631, 0.242, 0.4717, 0.1549, 0.6238, 0.1375, 0.4249, 0.1345, 0.4269, 0.1516, 0.6224, 0.1516, 0.6222, 0.1345, 0.427, 0.1378, 0.425, 0.1551, 0.6236, 0.1368, 0.421, 0.1369, 0.4209, 0.1345, 0.427, 0.1345, 0.4269, 0.2111, 0.3629, 0.2112, 0.3631, 0.2074, 0.3617, 0.2075, 0.3616, 0.2075, 0.3616, 0.1368, 0.421, 0.1375, 0.4249, 0.2085, 0.3653, 0.2421, 0.4789, 0.242, 0.4791, 0.242, 0.4717, 0.242, 0.4719, 0.1921, 0.6505, 0.1919, 0.6503, 0.1959, 0.6485, 0.1959, 0.6487, 0.1345, 0.4269, 0.1345, 0.427, 0.1516, 0.6222, 0.1516, 0.6224])
me_a20_leftlashedstackstone_02_mesh.materials.append(mat_m_a20_a1_targetprojectionguide)
me_a20_leftlashedstackstone_02_mesh.use_remesh_fix_poles = True
me_a20_leftlashedstackstone_02_mesh.use_remesh_preserve_attributes = False
me_a20_leftlashedstackstone_02_mesh.update()
me_a20_rightboundsupport_mesh = bpy.data.meshes.new('A20_RightBoundSupport_Mesh')
me_a20_rightboundsupport_mesh.from_pydata([(61.39, -19.1, 123.4), (62.39, -19.1, 124.1), (62.24, -20.0, 123.3), (62.3, 15.1, 120.6), (63.2, 16.0, 120.3), (63.3, 15.1, 121.3), (89.4, -19.1, 116.8), (90.38, -19.1, 115.6), (89.48, -20.0, 115.9), (88.4, 15.1, 114.5), (88.42, 16.0, 113.5), (89.38, 15.1, 113.3), (96.75, -19.1, 63.53), (96.18, -19.1, 62.05), (95.95, -20.0, 62.97), (95.31, 15.1, 64.8), (94.43, 16.0, 64.31), (94.74, 15.1, 63.32), (75.26, -20.0, 45.15), (75.98, -19.1, 44.65), (74.58, -19.1, 44.6), (74.57, 15.1, 47.12), (75.97, 15.1, 47.17), (75.25, 16.0, 47.8), (52.87, -20.0, 61.8), (52.66, -19.1, 60.9), (52.08, -19.1, 62.33), (54.21, 15.1, 62.26), (54.5, 16.0, 63.23), (53.62, 15.1, 63.68)], [], [(28, 23, 16, 10, 4), (7, 11, 15, 12), (2, 8, 14, 18, 24), (13, 17, 22, 19), (20, 21, 27, 25), (1, 5, 9, 6), (0, 1, 2), (3, 4, 5), (6, 7, 8), (9, 10, 11), (12, 13, 14), (15, 16, 17), (18, 19, 20), (21, 22, 23), (24, 25, 26), (27, 28, 29), (23, 28, 27, 21), (0, 3, 5, 1), (1, 6, 8, 2), (4, 10, 9, 5), (7, 12, 14, 8), (10, 16, 15, 11), (13, 19, 18, 14), (16, 23, 22, 17), (2, 24, 26, 0), (3, 29, 28, 4), (25, 27, 29, 26), (19, 22, 21, 20), (20, 25, 24, 18), (12, 15, 17, 13), (6, 9, 11, 7), (26, 29, 3, 0)])
_uv = me_a20_rightboundsupport_mesh.uv_layers.new(name='UV0')
_uv.uv.foreach_set('vector', [0.7107, 0.3615, 0.8049, 0.2813, 0.8919, 0.3671, 0.8646, 0.6224, 0.7502, 0.6579, 0.8688, 0.6217, 0.8688, 0.6215, 0.8957, 0.3698, 0.8957, 0.3696, 0.7499, 0.6583, 0.8649, 0.6227, 0.8922, 0.367, 0.8049, 0.2809, 0.7104, 0.3613, 0.8933, 0.3623, 0.8931, 0.3622, 0.8081, 0.2784, 0.808, 0.2782, 0.802, 0.278, 0.8018, 0.2781, 0.7096, 0.3567, 0.7094, 0.3568, 0.7505, 0.6626, 0.7507, 0.6626, 0.8645, 0.6273, 0.8646, 0.6272, 0.7463, 0.6594, 0.7505, 0.6626, 0.7499, 0.6583, 0.7462, 0.6592, 0.7502, 0.6579, 0.7507, 0.6626, 0.8646, 0.6272, 0.8688, 0.6217, 0.8649, 0.6227, 0.8645, 0.6273, 0.8646, 0.6224, 0.8688, 0.6215, 0.8957, 0.3696, 0.8933, 0.3623, 0.8922, 0.367, 0.8957, 0.3698, 0.8919, 0.3671, 0.8931, 0.3622, 0.8049, 0.2809, 0.808, 0.2782, 0.802, 0.278, 0.8018, 0.2781, 0.8081, 0.2784, 0.8049, 0.2813, 0.7104, 0.3613, 0.7094, 0.3568, 0.7069, 0.3638, 0.7096, 0.3567, 0.7107, 0.3615, 0.7069, 0.364, 0.8049, 0.2813, 0.7107, 0.3615, 0.7096, 0.3567, 0.8018, 0.2781, 0.7463, 0.6594, 0.7462, 0.6592, 0.7507, 0.6626, 0.7505, 0.6626, 0.7505, 0.6626, 0.8646, 0.6272, 0.8649, 0.6227, 0.7499, 0.6583, 0.7502, 0.6579, 0.8646, 0.6224, 0.8645, 0.6273, 0.7507, 0.6626, 0.8688, 0.6217, 0.8957, 0.3696, 0.8922, 0.367, 0.8649, 0.6227, 0.8646, 0.6224, 0.8919, 0.3671, 0.8957, 0.3698, 0.8688, 0.6215, 0.8933, 0.3623, 0.808, 0.2782, 0.8049, 0.2809, 0.8922, 0.367, 0.8919, 0.3671, 0.8049, 0.2813, 0.8081, 0.2784, 0.8931, 0.3622, 0.7499, 0.6583, 0.7104, 0.3613, 0.7069, 0.3638, 0.7463, 0.6594, 0.7462, 0.6592, 0.7069, 0.364, 0.7107, 0.3615, 0.7502, 0.6579, 0.7094, 0.3568, 0.7096, 0.3567, 0.7069, 0.364, 0.7069, 0.3638, 0.808, 0.2782, 0.8081, 0.2784, 0.8018, 0.2781, 0.802, 0.278, 0.802, 0.278, 0.7094, 0.3568, 0.7104, 0.3613, 0.8049, 0.2809, 0.8957, 0.3696, 0.8957, 0.3698, 0.8931, 0.3622, 0.8933, 0.3623, 0.8646, 0.6272, 0.8645, 0.6273, 0.8688, 0.6215, 0.8688, 0.6217, 0.7069, 0.3638, 0.7069, 0.364, 0.7462, 0.6592, 0.7463, 0.6594])
me_a20_rightboundsupport_mesh.materials.append(mat_m_a20_a1_targetprojectionguide)
me_a20_rightboundsupport_mesh.use_remesh_fix_poles = True
me_a20_rightboundsupport_mesh.use_remesh_preserve_attributes = False
me_a20_rightboundsupport_mesh.update()
me_a20_dominantfrontpaintedslab_mesh = bpy.data.meshes.new('A20_DominantFrontPaintedSlab_Mesh')
me_a20_dominantfrontpaintedslab_mesh.from_pydata([(-67.69, -40.8, 114.3), (-66.26, -40.8, 115.8), (-66.5, -42.0, 114.6), (-64.74, -3.195, 111.9), (-63.36, -2.0, 112.0), (-63.31, -3.196, 113.4), (-18.24, -40.8, 130.6), (-16.0, -40.8, 130.5), (-17.18, -42.0, 129.8), (-18.14, -3.196, 127.4), (-17.06, -2.0, 126.4), (-15.89, -3.196, 127.3), (28.52, -40.8, 110.5), (30.09, -40.8, 108.9), (28.78, -42.0, 109.2), (25.99, -3.196, 108.5), (26.09, -2.0, 107.0), (27.56, -3.196, 106.9), (49.51, -40.8, 63.82), (49.35, -40.81, 61.7), (48.75, -42.0, 62.8), (45.82, -3.196, 64.44), (44.83, -2.0, 63.46), (45.66, -3.195, 62.32), (19.48, -40.81, 14.03), (17.64, -40.8, 13.13), (18.28, -42.0, 14.17), (17.55, -3.195, 17.46), (16.23, -2.0, 17.82), (15.72, -3.196, 16.56), (-39.26, -40.8, 18.88), (-41.24, -40.8, 19.9), (-39.91, -42.0, 20.05), (-37.83, -3.196, 21.97), (-38.39, -2.0, 23.33), (-39.82, -3.196, 22.99), (-79.7, -40.8, 65.68), (-78.79, -42.0, 64.82), (-79.2, -40.8, 63.61), (-74.89, -2.0, 65.37), (-76.04, -3.195, 66.2), (-75.54, -3.196, 64.13)], [], [(39, 34, 28, 22, 16, 10, 4), (7, 11, 15, 12), (2, 8, 14, 20, 26, 32, 37), (13, 17, 21, 18), (19, 23, 27, 24), (25, 29, 33, 30), (31, 35, 41, 38), (1, 5, 9, 6), (0, 1, 2), (3, 4, 5), (6, 7, 8), (9, 10, 11), (12, 13, 14), (15, 16, 17), (18, 19, 20), (21, 22, 23), (24, 25, 26), (27, 28, 29), (30, 31, 32), (33, 34, 35), (36, 37, 38), (39, 40, 41), (0, 3, 5, 1), (1, 6, 8, 2), (4, 10, 9, 5), (7, 12, 14, 8), (10, 16, 15, 11), (13, 18, 20, 14), (16, 22, 21, 17), (19, 24, 26, 20), (22, 28, 27, 23), (25, 30, 32, 26), (28, 34, 33, 29), (2, 37, 36, 0), (31, 38, 37, 32), (18, 21, 23, 19), (34, 39, 41, 35), (6, 9, 11, 7), (38, 41, 40, 36), (30, 33, 35, 31), (24, 27, 29, 25), (3, 40, 39, 4), (12, 15, 17, 13), (36, 40, 3, 0)])
_uv = me_a20_dominantfrontpaintedslab_mesh.uv_layers.new(name='UV0')
_uv.uv.foreach_set('vector', [0.1679, 0.3784, 0.3318, 0.1624, 0.577, 0.1341, 0.7053, 0.3686, 0.6212, 0.5925, 0.4275, 0.692, 0.2197, 0.6183, 0.4325, 0.6961, 0.4327, 0.6961, 0.6205, 0.5996, 0.6206, 0.5995, 0.2194, 0.6186, 0.4275, 0.6924, 0.6214, 0.5927, 0.7057, 0.3686, 0.5771, 0.1337, 0.3316, 0.1621, 0.1676, 0.3783, 0.6273, 0.5917, 0.6274, 0.5915, 0.7093, 0.3737, 0.7094, 0.3735, 0.7087, 0.3631, 0.7086, 0.363, 0.5826, 0.1327, 0.5825, 0.1325, 0.5746, 0.1281, 0.5745, 0.1281, 0.3344, 0.1559, 0.3342, 0.1559, 0.3257, 0.161, 0.3256, 0.1611, 0.1655, 0.3722, 0.1654, 0.3724, 0.2201, 0.6249, 0.2203, 0.625, 0.4228, 0.6967, 0.423, 0.6968, 0.214, 0.6175, 0.2201, 0.6249, 0.2194, 0.6186, 0.2139, 0.6173, 0.2197, 0.6183, 0.2203, 0.625, 0.423, 0.6968, 0.4325, 0.6961, 0.4275, 0.6924, 0.4228, 0.6967, 0.4275, 0.692, 0.4327, 0.6961, 0.6206, 0.5995, 0.6273, 0.5917, 0.6214, 0.5927, 0.6205, 0.5996, 0.6212, 0.5925, 0.6274, 0.5915, 0.7094, 0.3735, 0.7087, 0.3631, 0.7057, 0.3686, 0.7093, 0.3737, 0.7053, 0.3686, 0.7086, 0.363, 0.5825, 0.1325, 0.5746, 0.1281, 0.5771, 0.1337, 0.5826, 0.1327, 0.577, 0.1341, 0.5745, 0.1281, 0.3342, 0.1559, 0.3257, 0.161, 0.3316, 0.1621, 0.3344, 0.1559, 0.3318, 0.1624, 0.3256, 0.1611, 0.1633, 0.3825, 0.1676, 0.3783, 0.1654, 0.3724, 0.1679, 0.3784, 0.1633, 0.3827, 0.1655, 0.3722, 0.214, 0.6175, 0.2139, 0.6173, 0.2203, 0.625, 0.2201, 0.6249, 0.2201, 0.6249, 0.423, 0.6968, 0.4275, 0.6924, 0.2194, 0.6186, 0.2197, 0.6183, 0.4275, 0.692, 0.4228, 0.6967, 0.2203, 0.625, 0.4325, 0.6961, 0.6206, 0.5995, 0.6214, 0.5927, 0.4275, 0.6924, 0.4275, 0.692, 0.6212, 0.5925, 0.6205, 0.5996, 0.4327, 0.6961, 0.6273, 0.5917, 0.7094, 0.3735, 0.7057, 0.3686, 0.6214, 0.5927, 0.6212, 0.5925, 0.7053, 0.3686, 0.7093, 0.3737, 0.6274, 0.5915, 0.7087, 0.3631, 0.5825, 0.1325, 0.5771, 0.1337, 0.7057, 0.3686, 0.7053, 0.3686, 0.577, 0.1341, 0.5826, 0.1327, 0.7086, 0.363, 0.5746, 0.1281, 0.3342, 0.1559, 0.3316, 0.1621, 0.5771, 0.1337, 0.577, 0.1341, 0.3318, 0.1624, 0.3344, 0.1559, 0.5745, 0.1281, 0.2194, 0.6186, 0.1676, 0.3783, 0.1633, 0.3825, 0.214, 0.6175, 0.3257, 0.161, 0.1654, 0.3724, 0.1676, 0.3783, 0.3316, 0.1621, 0.7094, 0.3735, 0.7093, 0.3737, 0.7086, 0.363, 0.7087, 0.3631, 0.3318, 0.1624, 0.1679, 0.3784, 0.1655, 0.3722, 0.3256, 0.1611, 0.423, 0.6968, 0.4228, 0.6967, 0.4327, 0.6961, 0.4325, 0.6961, 0.1654, 0.3724, 0.1655, 0.3722, 0.1633, 0.3827, 0.1633, 0.3825, 0.3342, 0.1559, 0.3344, 0.1559, 0.3256, 0.1611, 0.3257, 0.161, 0.5825, 0.1325, 0.5826, 0.1327, 0.5745, 0.1281, 0.5746, 0.1281, 0.2139, 0.6173, 0.1633, 0.3827, 0.1679, 0.3784, 0.2197, 0.6183, 0.6206, 0.5995, 0.6205, 0.5996, 0.6274, 0.5915, 0.6273, 0.5917, 0.1633, 0.3825, 0.1633, 0.3827, 0.2139, 0.6173, 0.214, 0.6175])
me_a20_dominantfrontpaintedslab_mesh.materials.append(mat_m_a20_a1_targetprojectionguide)
me_a20_dominantfrontpaintedslab_mesh.use_remesh_fix_poles = True
me_a20_dominantfrontpaintedslab_mesh.use_remesh_preserve_attributes = False
me_a20_dominantfrontpaintedslab_mesh.update()
me_a20_rubble_00_mesh = bpy.data.meshes.new('A20_Rubble_00_Mesh')
me_a20_rubble_00_mesh.from_pydata([(-103.1, -47.5, 17.64), (-103.2, -47.5, 18.42), (-102.9, -48.0, 18.05), (-102.0, -32.0, 18.16), (-102.4, -32.5, 18.52), (-102.3, -32.5, 17.73), (-99.86, -47.5, 23.56), (-99.09, -47.5, 23.93), (-99.35, -48.0, 23.47), (-99.51, -32.5, 22.98), (-98.97, -32.0, 22.85), (-98.74, -32.5, 23.35), (-91.54, -47.5, 23.08), (-90.8, -47.5, 22.59), (-91.33, -48.0, 22.57), (-92.15, -32.5, 22.61), (-91.99, -32.0, 22.07), (-91.41, -32.5, 22.12), (-88.17, -47.5, 17.84), (-88.39, -47.5, 17.21), (-88.61, -48.0, 17.64), (-89.14, -32.5, 18.01), (-89.64, -32.0, 17.82), (-89.36, -32.5, 17.37), (-94.96, -48.0, 14.93), (-94.47, -47.5, 14.61), (-95.41, -47.5, 14.55), (-94.64, -32.5, 15.11), (-95.14, -32.0, 15.46), (-95.58, -32.5, 15.05), (-101.7, -48.0, 16.76), (-101.4, -47.5, 16.2), (-102.3, -47.5, 16.7), (-101.6, -32.5, 16.98), (-100.8, -32.5, 16.48), (-101.0, -32.0, 17.07)], [], [(35, 28, 22, 16, 10, 3), (7, 11, 15, 12), (2, 8, 14, 20, 24, 30), (13, 17, 21, 18), (19, 23, 27, 25), (26, 29, 34, 31), (1, 4, 9, 6), (0, 1, 2), (3, 4, 5), (6, 7, 8), (9, 10, 11), (12, 13, 14), (15, 16, 17), (18, 19, 20), (21, 22, 23), (24, 25, 26), (27, 28, 29), (30, 31, 32), (33, 34, 35), (5, 33, 35, 3), (0, 5, 4, 1), (1, 6, 8, 2), (3, 10, 9, 4), (7, 12, 14, 8), (10, 16, 15, 11), (13, 18, 20, 14), (16, 22, 21, 17), (19, 25, 24, 20), (22, 28, 27, 23), (2, 30, 32, 0), (28, 35, 34, 29), (18, 21, 23, 19), (6, 9, 11, 7), (31, 34, 33, 32), (25, 27, 29, 26), (26, 31, 30, 24), (12, 15, 17, 13), (32, 33, 5, 0)])
_uv = me_a20_rubble_00_mesh.uv_layers.new(name='UV0')
_uv.uv.foreach_set('vector', [0.07117, 0.1393, 0.09932, 0.1304, 0.1257, 0.1434, 0.1145, 0.1667, 0.08095, 0.171, 0.06632, 0.1452, 0.08188, 0.1736, 0.08209, 0.1736, 0.1136, 0.1696, 0.1138, 0.1695, 0.06596, 0.1452, 0.08081, 0.1713, 0.1146, 0.167, 0.1261, 0.1432, 0.09934, 0.1301, 0.07101, 0.139, 0.117, 0.1671, 0.1171, 0.1669, 0.128, 0.1444, 0.1281, 0.1442, 0.1271, 0.1411, 0.1269, 0.141, 0.1017, 0.1286, 0.1015, 0.1285, 0.09743, 0.1282, 0.09721, 0.1283, 0.07215, 0.1361, 0.07194, 0.1362, 0.06446, 0.147, 0.06458, 0.1472, 0.07846, 0.1716, 0.07858, 0.1719, 0.06474, 0.1431, 0.06446, 0.147, 0.06596, 0.1452, 0.06632, 0.1452, 0.06458, 0.1472, 0.06491, 0.1429, 0.07858, 0.1719, 0.08188, 0.1736, 0.08081, 0.1713, 0.07846, 0.1716, 0.08095, 0.171, 0.08209, 0.1736, 0.1138, 0.1695, 0.117, 0.1671, 0.1146, 0.167, 0.1136, 0.1696, 0.1145, 0.1667, 0.1171, 0.1669, 0.1281, 0.1442, 0.1271, 0.1411, 0.1261, 0.1432, 0.128, 0.1444, 0.1257, 0.1434, 0.1269, 0.141, 0.09934, 0.1301, 0.1015, 0.1285, 0.09743, 0.1282, 0.1017, 0.1286, 0.09932, 0.1304, 0.09721, 0.1283, 0.07101, 0.139, 0.07194, 0.1362, 0.06843, 0.1386, 0.06825, 0.1388, 0.07215, 0.1361, 0.07117, 0.1393, 0.06491, 0.1429, 0.06825, 0.1388, 0.07117, 0.1393, 0.06632, 0.1452, 0.06474, 0.1431, 0.06491, 0.1429, 0.06458, 0.1472, 0.06446, 0.147, 0.06446, 0.147, 0.07858, 0.1719, 0.08081, 0.1713, 0.06596, 0.1452, 0.06632, 0.1452, 0.08095, 0.171, 0.07846, 0.1716, 0.06458, 0.1472, 0.08188, 0.1736, 0.1138, 0.1695, 0.1146, 0.167, 0.08081, 0.1713, 0.08095, 0.171, 0.1145, 0.1667, 0.1136, 0.1696, 0.08209, 0.1736, 0.117, 0.1671, 0.1281, 0.1442, 0.1261, 0.1432, 0.1146, 0.167, 0.1145, 0.1667, 0.1257, 0.1434, 0.128, 0.1444, 0.1171, 0.1669, 0.1271, 0.1411, 0.1015, 0.1285, 0.09934, 0.1301, 0.1261, 0.1432, 0.1257, 0.1434, 0.09932, 0.1304, 0.1017, 0.1286, 0.1269, 0.141, 0.06596, 0.1452, 0.07101, 0.139, 0.06843, 0.1386, 0.06474, 0.1431, 0.09932, 0.1304, 0.07117, 0.1393, 0.07215, 0.1361, 0.09721, 0.1283, 0.1281, 0.1442, 0.128, 0.1444, 0.1269, 0.141, 0.1271, 0.1411, 0.07858, 0.1719, 0.07846, 0.1716, 0.08209, 0.1736, 0.08188, 0.1736, 0.07194, 0.1362, 0.07215, 0.1361, 0.06825, 0.1388, 0.06843, 0.1386, 0.1015, 0.1285, 0.1017, 0.1286, 0.09721, 0.1283, 0.09743, 0.1282, 0.09743, 0.1282, 0.07194, 0.1362, 0.07101, 0.139, 0.09934, 0.1301, 0.1138, 0.1695, 0.1136, 0.1696, 0.1171, 0.1669, 0.117, 0.1671, 0.06843, 0.1386, 0.06825, 0.1388, 0.06491, 0.1429, 0.06474, 0.1431])
me_a20_rubble_00_mesh.materials.append(mat_m_a20_stone_mid)
me_a20_rubble_00_mesh.use_remesh_fix_poles = True
me_a20_rubble_00_mesh.use_remesh_preserve_attributes = False
me_a20_rubble_00_mesh.update()
me_a20_rubble_01_mesh = bpy.data.meshes.new('A20_Rubble_01_Mesh')
me_a20_rubble_01_mesh.from_pydata([(-83.91, -47.58, 13.45), (-83.96, -47.58, 14.2), (-83.64, -48.08, 13.84), (-82.53, -32.08, 13.95), (-82.93, -32.58, 14.3), (-82.88, -32.58, 13.55), (-79.49, -47.58, 19.98), (-78.69, -47.58, 20.33), (-78.97, -48.08, 19.88), (-79.03, -32.58, 19.34), (-78.48, -32.08, 19.19), (-78.23, -32.58, 19.69), (-68.51, -47.58, 19.35), (-67.73, -47.58, 18.89), (-68.26, -48.08, 18.85), (-69.31, -32.58, 18.83), (-69.12, -32.08, 18.29), (-68.53, -32.58, 18.36), (-64.22, -47.58, 13.62), (-64.41, -47.58, 13.02), (-64.66, -48.08, 13.44), (-65.48, -32.58, 13.79), (-66.01, -32.08, 13.62), (-65.67, -32.58, 13.19), (-73.12, -48.08, 10.12), (-72.62, -47.58, 9.802), (-73.57, -47.58, 9.734), (-72.85, -32.58, 10.37), (-73.36, -32.08, 10.73), (-73.8, -32.58, 10.31), (-82.01, -48.08, 12.21), (-81.75, -47.58, 11.66), (-82.59, -47.58, 12.12), (-81.78, -32.58, 12.45), (-80.94, -32.58, 11.98), (-81.15, -32.08, 12.56)], [], [(35, 28, 22, 16, 10, 3), (7, 11, 15, 12), (2, 8, 14, 20, 24, 30), (13, 17, 21, 18), (19, 23, 27, 25), (26, 29, 34, 31), (1, 4, 9, 6), (0, 1, 2), (3, 4, 5), (6, 7, 8), (9, 10, 11), (12, 13, 14), (15, 16, 17), (18, 19, 20), (21, 22, 23), (24, 25, 26), (27, 28, 29), (30, 31, 32), (33, 34, 35), (5, 33, 35, 3), (0, 5, 4, 1), (1, 6, 8, 2), (3, 10, 9, 4), (7, 12, 14, 8), (10, 16, 15, 11), (13, 18, 20, 14), (16, 22, 21, 17), (19, 25, 24, 20), (22, 28, 27, 23), (2, 30, 32, 0), (28, 35, 34, 29), (18, 21, 23, 19), (6, 9, 11, 7), (31, 34, 33, 32), (25, 27, 29, 26), (26, 31, 30, 24), (12, 15, 17, 13), (32, 33, 5, 0)])
_uv = me_a20_rubble_01_mesh.uv_layers.new(name='UV0')
_uv.uv.foreach_set('vector', [0.1541, 0.1173, 0.1915, 0.1072, 0.2267, 0.1231, 0.2118, 0.1487, 0.1669, 0.1536, 0.1475, 0.1249, 0.168, 0.1563, 0.1682, 0.1563, 0.2108, 0.1516, 0.211, 0.1515, 0.1471, 0.1248, 0.1668, 0.154, 0.212, 0.149, 0.2272, 0.1229, 0.1915, 0.1069, 0.154, 0.117, 0.2144, 0.1493, 0.2145, 0.1491, 0.2291, 0.124, 0.2292, 0.1238, 0.2284, 0.1208, 0.2282, 0.1208, 0.1938, 0.1053, 0.1936, 0.1052, 0.1896, 0.1049, 0.1894, 0.105, 0.1552, 0.1142, 0.155, 0.1142, 0.1456, 0.1266, 0.1457, 0.1268, 0.1644, 0.1544, 0.1645, 0.1546, 0.1458, 0.1229, 0.1456, 0.1266, 0.1471, 0.1248, 0.1475, 0.1249, 0.1457, 0.1268, 0.146, 0.1227, 0.1645, 0.1546, 0.168, 0.1563, 0.1668, 0.154, 0.1644, 0.1544, 0.1669, 0.1536, 0.1682, 0.1563, 0.211, 0.1515, 0.2144, 0.1493, 0.212, 0.149, 0.2108, 0.1516, 0.2118, 0.1487, 0.2145, 0.1491, 0.2292, 0.1238, 0.2284, 0.1208, 0.2272, 0.1229, 0.2291, 0.124, 0.2267, 0.1231, 0.2282, 0.1208, 0.1915, 0.1069, 0.1936, 0.1052, 0.1896, 0.1049, 0.1938, 0.1053, 0.1915, 0.1072, 0.1894, 0.105, 0.154, 0.117, 0.155, 0.1142, 0.1514, 0.1165, 0.1512, 0.1167, 0.1552, 0.1142, 0.1541, 0.1173, 0.146, 0.1227, 0.1512, 0.1167, 0.1541, 0.1173, 0.1475, 0.1249, 0.1458, 0.1229, 0.146, 0.1227, 0.1457, 0.1268, 0.1456, 0.1266, 0.1456, 0.1266, 0.1645, 0.1546, 0.1668, 0.154, 0.1471, 0.1248, 0.1475, 0.1249, 0.1669, 0.1536, 0.1644, 0.1544, 0.1457, 0.1268, 0.168, 0.1563, 0.211, 0.1515, 0.212, 0.149, 0.1668, 0.154, 0.1669, 0.1536, 0.2118, 0.1487, 0.2108, 0.1516, 0.1682, 0.1563, 0.2144, 0.1493, 0.2292, 0.1238, 0.2272, 0.1229, 0.212, 0.149, 0.2118, 0.1487, 0.2267, 0.1231, 0.2291, 0.124, 0.2145, 0.1491, 0.2284, 0.1208, 0.1936, 0.1052, 0.1915, 0.1069, 0.2272, 0.1229, 0.2267, 0.1231, 0.1915, 0.1072, 0.1938, 0.1053, 0.2282, 0.1208, 0.1471, 0.1248, 0.154, 0.117, 0.1514, 0.1165, 0.1458, 0.1229, 0.1915, 0.1072, 0.1541, 0.1173, 0.1552, 0.1142, 0.1894, 0.105, 0.2292, 0.1238, 0.2291, 0.124, 0.2282, 0.1208, 0.2284, 0.1208, 0.1645, 0.1546, 0.1644, 0.1544, 0.1682, 0.1563, 0.168, 0.1563, 0.155, 0.1142, 0.1552, 0.1142, 0.1512, 0.1167, 0.1514, 0.1165, 0.1936, 0.1052, 0.1938, 0.1053, 0.1894, 0.105, 0.1896, 0.1049, 0.1896, 0.1049, 0.155, 0.1142, 0.154, 0.117, 0.1915, 0.1069, 0.211, 0.1515, 0.2108, 0.1516, 0.2145, 0.1491, 0.2144, 0.1493, 0.1514, 0.1165, 0.1512, 0.1167, 0.146, 0.1227, 0.1458, 0.1229])
me_a20_rubble_01_mesh.materials.append(mat_m_a20_stone_mid)
me_a20_rubble_01_mesh.use_remesh_fix_poles = True
me_a20_rubble_01_mesh.use_remesh_preserve_attributes = False
me_a20_rubble_01_mesh.update()
me_a20_rubble_02_mesh = bpy.data.meshes.new('A20_Rubble_02_Mesh')
me_a20_rubble_02_mesh.from_pydata([(-58.09, -47.66, 11.09), (-58.21, -47.66, 11.83), (-57.84, -48.16, 11.51), (-57.19, -32.16, 11.61), (-57.61, -32.66, 11.92), (-57.48, -32.66, 11.18), (-55.76, -47.66, 15.76), (-54.99, -47.66, 16.13), (-55.24, -48.16, 15.67), (-55.49, -32.66, 15.31), (-54.95, -32.16, 15.19), (-54.72, -32.66, 15.68), (-49.41, -47.66, 15.52), (-48.69, -47.66, 15.02), (-49.22, -48.16, 15.01), (-49.89, -32.66, 15.16), (-49.73, -32.16, 14.62), (-49.16, -32.66, 14.66), (-46.75, -47.66, 11.25), (-47.0, -47.66, 10.65), (-47.21, -48.16, 11.09), (-47.5, -32.66, 11.41), (-48.0, -32.16, 11.26), (-47.74, -32.66, 10.81), (-51.92, -48.16, 9.522), (-51.43, -47.66, 9.17), (-52.39, -47.66, 9.141), (-51.57, -32.66, 9.532), (-52.06, -32.16, 9.908), (-52.52, -32.66, 9.503), (-57.07, -48.16, 10.9), (-57.28, -47.66, 10.45), (-56.81, -32.66, 10.65), (-56.57, -32.16, 11.11)], [], [(33, 28, 22, 16, 10, 3), (7, 11, 15, 12), (2, 8, 14, 20, 24, 30), (13, 17, 21, 18), (19, 23, 27, 25), (26, 29, 32, 31), (1, 4, 9, 6), (0, 1, 2), (3, 4, 5), (6, 7, 8), (9, 10, 11), (12, 13, 14), (15, 16, 17), (18, 19, 20), (21, 22, 23), (24, 25, 26), (27, 28, 29), (5, 32, 33, 3), (0, 5, 4, 1), (1, 6, 8, 2), (3, 10, 9, 4), (7, 12, 14, 8), (10, 16, 15, 11), (13, 18, 20, 14), (16, 22, 21, 17), (19, 25, 24, 20), (22, 28, 27, 23), (2, 30, 31, 0), (28, 33, 32, 29), (18, 21, 23, 19), (6, 9, 11, 7), (25, 27, 29, 26), (26, 31, 30, 24), (12, 15, 17, 13), (31, 32, 5, 0)])
_uv = me_a20_rubble_02_mesh.uv_layers.new(name='UV0')
_uv.uv.foreach_set('vector', [0.2593, 0.1109, 0.2809, 0.1043, 0.3004, 0.1117, 0.2921, 0.1302, 0.2671, 0.1333, 0.2563, 0.1137, 0.2679, 0.136, 0.2682, 0.1359, 0.2913, 0.133, 0.2915, 0.133, 0.2559, 0.1136, 0.2669, 0.1337, 0.2923, 0.1305, 0.3008, 0.1115, 0.2809, 0.104, 0.2592, 0.1106, 0.2946, 0.1306, 0.2948, 0.1303, 0.3027, 0.1126, 0.3028, 0.1123, 0.3018, 0.1094, 0.3015, 0.1093, 0.2833, 0.1023, 0.283, 0.1022, 0.279, 0.1021, 0.2787, 0.1021, 0.2582, 0.1084, 0.2582, 0.1084, 0.2543, 0.1151, 0.2544, 0.1153, 0.2646, 0.1339, 0.2647, 0.1342, 0.2548, 0.1115, 0.2543, 0.1151, 0.2559, 0.1136, 0.2563, 0.1137, 0.2544, 0.1153, 0.255, 0.1113, 0.2647, 0.1342, 0.2679, 0.136, 0.2669, 0.1337, 0.2646, 0.1339, 0.2671, 0.1333, 0.2682, 0.1359, 0.2915, 0.133, 0.2946, 0.1306, 0.2923, 0.1305, 0.2913, 0.133, 0.2921, 0.1302, 0.2948, 0.1303, 0.3028, 0.1123, 0.3018, 0.1094, 0.3008, 0.1115, 0.3027, 0.1126, 0.3004, 0.1117, 0.3015, 0.1093, 0.2809, 0.104, 0.283, 0.1022, 0.279, 0.1021, 0.2833, 0.1023, 0.2809, 0.1043, 0.2787, 0.1021, 0.255, 0.1113, 0.2582, 0.1084, 0.2593, 0.1109, 0.2563, 0.1137, 0.2548, 0.1115, 0.255, 0.1113, 0.2544, 0.1153, 0.2543, 0.1151, 0.2543, 0.1151, 0.2647, 0.1342, 0.2669, 0.1337, 0.2559, 0.1136, 0.2563, 0.1137, 0.2671, 0.1333, 0.2646, 0.1339, 0.2544, 0.1153, 0.2679, 0.136, 0.2915, 0.133, 0.2923, 0.1305, 0.2669, 0.1337, 0.2671, 0.1333, 0.2921, 0.1302, 0.2913, 0.133, 0.2682, 0.1359, 0.2946, 0.1306, 0.3028, 0.1123, 0.3008, 0.1115, 0.2923, 0.1305, 0.2921, 0.1302, 0.3004, 0.1117, 0.3027, 0.1126, 0.2948, 0.1303, 0.3018, 0.1094, 0.283, 0.1022, 0.2809, 0.104, 0.3008, 0.1115, 0.3004, 0.1117, 0.2809, 0.1043, 0.2833, 0.1023, 0.3015, 0.1093, 0.2559, 0.1136, 0.2592, 0.1106, 0.2582, 0.1084, 0.2548, 0.1115, 0.2809, 0.1043, 0.2593, 0.1109, 0.2582, 0.1084, 0.2787, 0.1021, 0.3028, 0.1123, 0.3027, 0.1126, 0.3015, 0.1093, 0.3018, 0.1094, 0.2647, 0.1342, 0.2646, 0.1339, 0.2682, 0.1359, 0.2679, 0.136, 0.283, 0.1022, 0.2833, 0.1023, 0.2787, 0.1021, 0.279, 0.1021, 0.279, 0.1021, 0.2582, 0.1084, 0.2592, 0.1106, 0.2809, 0.104, 0.2915, 0.133, 0.2913, 0.133, 0.2948, 0.1303, 0.2946, 0.1306, 0.2582, 0.1084, 0.2582, 0.1084, 0.255, 0.1113, 0.2548, 0.1115])
me_a20_rubble_02_mesh.materials.append(mat_m_a20_stone_mid)
me_a20_rubble_02_mesh.use_remesh_fix_poles = True
me_a20_rubble_02_mesh.use_remesh_preserve_attributes = False
me_a20_rubble_02_mesh.update()
me_a20_rubble_03_mesh = bpy.data.meshes.new('A20_Rubble_03_Mesh')
me_a20_rubble_03_mesh.from_pydata([(-34.73, -47.74, 8.037), (-34.8, -47.74, 8.823), (-34.47, -48.24, 8.454), (-33.63, -32.24, 8.558), (-34.01, -32.74, 8.919), (-33.94, -32.74, 8.133), (-31.46, -47.74, 13.96), (-30.69, -47.74, 14.33), (-30.95, -48.24, 13.87), (-31.11, -32.74, 13.38), (-30.57, -32.24, 13.25), (-30.34, -32.74, 13.75), (-23.14, -47.74, 13.48), (-22.4, -47.74, 12.99), (-22.93, -48.24, 12.97), (-23.75, -32.74, 13.01), (-23.59, -32.24, 12.47), (-23.01, -32.74, 12.52), (-19.77, -47.74, 8.243), (-19.99, -47.74, 7.609), (-20.21, -48.24, 8.042), (-20.74, -32.74, 8.408), (-21.24, -32.24, 8.217), (-20.96, -32.74, 7.773), (-26.56, -48.24, 5.328), (-26.07, -47.74, 5.013), (-27.01, -47.74, 4.949), (-26.24, -32.74, 5.515), (-26.74, -32.24, 5.863), (-27.18, -32.74, 5.45), (-33.27, -48.24, 7.165), (-33.04, -47.74, 6.598), (-33.86, -47.74, 7.096), (-33.25, -32.74, 7.382), (-32.42, -32.74, 6.883), (-32.62, -32.24, 7.469)], [], [(35, 28, 22, 16, 10, 3), (7, 11, 15, 12), (2, 8, 14, 20, 24, 30), (13, 17, 21, 18), (19, 23, 27, 25), (26, 29, 34, 31), (1, 4, 9, 6), (0, 1, 2), (3, 4, 5), (6, 7, 8), (9, 10, 11), (12, 13, 14), (15, 16, 17), (18, 19, 20), (21, 22, 23), (24, 25, 26), (27, 28, 29), (30, 31, 32), (33, 34, 35), (5, 33, 35, 3), (0, 5, 4, 1), (1, 6, 8, 2), (3, 10, 9, 4), (7, 12, 14, 8), (10, 16, 15, 11), (13, 18, 20, 14), (16, 22, 21, 17), (19, 25, 24, 20), (22, 28, 27, 23), (2, 30, 32, 0), (28, 35, 34, 29), (18, 21, 23, 19), (6, 9, 11, 7), (31, 34, 33, 32), (25, 27, 29, 26), (26, 31, 30, 24), (12, 15, 17, 13), (32, 33, 5, 0)])
_uv = me_a20_rubble_03_mesh.uv_layers.new(name='UV0')
_uv.uv.foreach_set('vector', [0.3598, 0.09288, 0.3879, 0.08406, 0.4143, 0.09698, 0.4031, 0.1203, 0.3696, 0.1246, 0.3549, 0.09885, 0.3705, 0.1273, 0.3707, 0.1272, 0.4022, 0.1232, 0.4024, 0.1232, 0.3546, 0.09881, 0.3694, 0.125, 0.4032, 0.1206, 0.4147, 0.09682, 0.3879, 0.08371, 0.3596, 0.09258, 0.4056, 0.1208, 0.4057, 0.1205, 0.4166, 0.09802, 0.4167, 0.09779, 0.4158, 0.09469, 0.4155, 0.09459, 0.3903, 0.08222, 0.3901, 0.08212, 0.386, 0.08181, 0.3858, 0.08187, 0.3608, 0.08972, 0.3605, 0.08979, 0.3531, 0.1006, 0.3532, 0.1008, 0.3671, 0.1253, 0.3672, 0.1255, 0.3533, 0.09677, 0.3531, 0.1006, 0.3546, 0.09881, 0.3549, 0.09885, 0.3532, 0.1008, 0.3535, 0.09655, 0.3672, 0.1255, 0.3705, 0.1273, 0.3694, 0.125, 0.3671, 0.1253, 0.3696, 0.1246, 0.3707, 0.1272, 0.4024, 0.1232, 0.4056, 0.1208, 0.4032, 0.1206, 0.4022, 0.1232, 0.4031, 0.1203, 0.4057, 0.1205, 0.4167, 0.09779, 0.4158, 0.09469, 0.4147, 0.09682, 0.4166, 0.09802, 0.4143, 0.09698, 0.4155, 0.09459, 0.3879, 0.08371, 0.3901, 0.08212, 0.386, 0.08181, 0.3903, 0.08222, 0.3879, 0.08406, 0.3858, 0.08187, 0.3596, 0.09258, 0.3605, 0.08979, 0.357, 0.09222, 0.3569, 0.09243, 0.3608, 0.08972, 0.3598, 0.09288, 0.3535, 0.09655, 0.3569, 0.09243, 0.3598, 0.09288, 0.3549, 0.09885, 0.3533, 0.09677, 0.3535, 0.09655, 0.3532, 0.1008, 0.3531, 0.1006, 0.3531, 0.1006, 0.3672, 0.1255, 0.3694, 0.125, 0.3546, 0.09881, 0.3549, 0.09885, 0.3696, 0.1246, 0.3671, 0.1253, 0.3532, 0.1008, 0.3705, 0.1273, 0.4024, 0.1232, 0.4032, 0.1206, 0.3694, 0.125, 0.3696, 0.1246, 0.4031, 0.1203, 0.4022, 0.1232, 0.3707, 0.1272, 0.4056, 0.1208, 0.4167, 0.09779, 0.4147, 0.09682, 0.4032, 0.1206, 0.4031, 0.1203, 0.4143, 0.09698, 0.4166, 0.09802, 0.4057, 0.1205, 0.4158, 0.09469, 0.3901, 0.08212, 0.3879, 0.08371, 0.4147, 0.09682, 0.4143, 0.09698, 0.3879, 0.08406, 0.3903, 0.08222, 0.4155, 0.09459, 0.3546, 0.09881, 0.3596, 0.09258, 0.357, 0.09222, 0.3533, 0.09677, 0.3879, 0.08406, 0.3598, 0.09288, 0.3608, 0.08972, 0.3858, 0.08187, 0.4167, 0.09779, 0.4166, 0.09802, 0.4155, 0.09459, 0.4158, 0.09469, 0.3672, 0.1255, 0.3671, 0.1253, 0.3707, 0.1272, 0.3705, 0.1273, 0.3605, 0.08979, 0.3608, 0.08972, 0.3569, 0.09243, 0.357, 0.09222, 0.3901, 0.08212, 0.3903, 0.08222, 0.3858, 0.08187, 0.386, 0.08181, 0.386, 0.08181, 0.3605, 0.08979, 0.3596, 0.09258, 0.3879, 0.08371, 0.4024, 0.1232, 0.4022, 0.1232, 0.4057, 0.1205, 0.4056, 0.1208, 0.357, 0.09222, 0.3569, 0.09243, 0.3535, 0.09655, 0.3533, 0.09677])
me_a20_rubble_03_mesh.materials.append(mat_m_a20_stone_mid)
me_a20_rubble_03_mesh.use_remesh_fix_poles = True
me_a20_rubble_03_mesh.use_remesh_preserve_attributes = False
me_a20_rubble_03_mesh.update()
me_a20_rubble_04_mesh = bpy.data.meshes.new('A20_Rubble_04_Mesh')
me_a20_rubble_04_mesh.from_pydata([(-7.112, -47.82, 5.649), (-7.16, -47.82, 6.399), (-6.835, -48.32, 6.042), (-5.734, -32.32, 6.148), (-6.127, -32.82, 6.498), (-6.079, -32.82, 5.748), (-2.69, -47.82, 12.18), (-1.887, -47.82, 12.53), (-2.173, -48.32, 12.08), (-2.231, -32.82, 11.54), (-1.684, -32.32, 11.39), (-1.428, -32.82, 11.89), (8.295, -47.82, 11.55), (9.071, -47.82, 11.09), (8.536, -48.32, 11.05), (7.492, -32.82, 11.03), (7.679, -32.32, 10.49), (8.267, -32.82, 10.56), (12.58, -47.82, 5.822), (12.39, -47.82, 5.222), (12.14, -48.32, 5.639), (11.32, -32.82, 5.989), (10.79, -32.32, 5.817), (11.13, -32.82, 5.389), (3.683, -48.32, 2.322), (4.178, -47.82, 2.002), (3.226, -47.82, 1.934), (3.948, -32.82, 2.573), (3.438, -32.32, 2.932), (2.996, -32.82, 2.505), (-5.207, -48.32, 4.414), (-4.946, -47.82, 3.856), (-5.787, -47.82, 4.325), (-4.984, -32.82, 4.653), (-4.143, -32.82, 4.185), (-4.35, -32.32, 4.765)], [], [(35, 28, 22, 16, 10, 3), (7, 11, 15, 12), (2, 8, 14, 20, 24, 30), (13, 17, 21, 18), (19, 23, 27, 25), (26, 29, 34, 31), (1, 4, 9, 6), (0, 1, 2), (3, 4, 5), (6, 7, 8), (9, 10, 11), (12, 13, 14), (15, 16, 17), (18, 19, 20), (21, 22, 23), (24, 25, 26), (27, 28, 29), (30, 31, 32), (33, 34, 35), (5, 33, 35, 3), (0, 5, 4, 1), (1, 6, 8, 2), (3, 10, 9, 4), (7, 12, 14, 8), (10, 16, 15, 11), (13, 18, 20, 14), (16, 22, 21, 17), (19, 25, 24, 20), (22, 28, 27, 23), (2, 30, 32, 0), (28, 35, 34, 29), (18, 21, 23, 19), (6, 9, 11, 7), (31, 34, 33, 32), (25, 27, 29, 26), (26, 31, 30, 24), (12, 15, 17, 13), (32, 33, 5, 0)])
_uv = me_a20_rubble_04_mesh.uv_layers.new(name='UV0')
_uv.uv.foreach_set('vector', [0.4782, 0.07959, 0.5155, 0.06953, 0.5508, 0.08537, 0.5359, 0.111, 0.491, 0.116, 0.4715, 0.08719, 0.492, 0.1186, 0.4922, 0.1186, 0.5349, 0.1139, 0.5351, 0.1139, 0.4712, 0.08716, 0.4908, 0.1163, 0.536, 0.1113, 0.5512, 0.08521, 0.5155, 0.06919, 0.478, 0.0793, 0.5384, 0.1116, 0.5385, 0.1114, 0.5531, 0.08631, 0.5532, 0.0861, 0.5524, 0.08316, 0.5522, 0.08307, 0.5179, 0.06765, 0.5177, 0.06756, 0.5136, 0.06723, 0.5134, 0.06728, 0.4793, 0.07648, 0.4791, 0.07654, 0.4697, 0.0889, 0.4698, 0.0891, 0.4884, 0.1167, 0.4886, 0.1169, 0.4699, 0.08524, 0.4697, 0.0889, 0.4712, 0.08716, 0.4715, 0.08719, 0.4698, 0.0891, 0.47, 0.08503, 0.4886, 0.1169, 0.492, 0.1186, 0.4908, 0.1163, 0.4884, 0.1167, 0.491, 0.116, 0.4922, 0.1186, 0.5351, 0.1139, 0.5384, 0.1116, 0.536, 0.1113, 0.5349, 0.1139, 0.5359, 0.111, 0.5385, 0.1114, 0.5532, 0.0861, 0.5524, 0.08316, 0.5512, 0.08521, 0.5531, 0.08631, 0.5508, 0.08537, 0.5522, 0.08307, 0.5155, 0.06919, 0.5177, 0.06756, 0.5136, 0.06723, 0.5179, 0.06765, 0.5155, 0.06953, 0.5134, 0.06728, 0.478, 0.0793, 0.4791, 0.07654, 0.4755, 0.07882, 0.4753, 0.07903, 0.4793, 0.07648, 0.4782, 0.07959, 0.47, 0.08503, 0.4753, 0.07903, 0.4782, 0.07959, 0.4715, 0.08719, 0.4699, 0.08524, 0.47, 0.08503, 0.4698, 0.0891, 0.4697, 0.0889, 0.4697, 0.0889, 0.4886, 0.1169, 0.4908, 0.1163, 0.4712, 0.08716, 0.4715, 0.08719, 0.491, 0.116, 0.4884, 0.1167, 0.4698, 0.0891, 0.492, 0.1186, 0.5351, 0.1139, 0.536, 0.1113, 0.4908, 0.1163, 0.491, 0.116, 0.5359, 0.111, 0.5349, 0.1139, 0.4922, 0.1186, 0.5384, 0.1116, 0.5532, 0.0861, 0.5512, 0.08521, 0.536, 0.1113, 0.5359, 0.111, 0.5508, 0.08537, 0.5531, 0.08631, 0.5385, 0.1114, 0.5524, 0.08316, 0.5177, 0.06756, 0.5155, 0.06919, 0.5512, 0.08521, 0.5508, 0.08537, 0.5155, 0.06953, 0.5179, 0.06765, 0.5522, 0.08307, 0.4712, 0.08716, 0.478, 0.0793, 0.4755, 0.07882, 0.4699, 0.08524, 0.5155, 0.06953, 0.4782, 0.07959, 0.4793, 0.07648, 0.5134, 0.06728, 0.5532, 0.0861, 0.5531, 0.08631, 0.5522, 0.08307, 0.5524, 0.08316, 0.4886, 0.1169, 0.4884, 0.1167, 0.4922, 0.1186, 0.492, 0.1186, 0.4791, 0.07654, 0.4793, 0.07648, 0.4753, 0.07903, 0.4755, 0.07882, 0.5177, 0.06756, 0.5179, 0.06765, 0.5134, 0.06728, 0.5136, 0.06723, 0.5136, 0.06723, 0.4791, 0.07654, 0.478, 0.0793, 0.5155, 0.06919, 0.5351, 0.1139, 0.5349, 0.1139, 0.5385, 0.1114, 0.5384, 0.1116, 0.4755, 0.07882, 0.4753, 0.07903, 0.47, 0.08503, 0.4699, 0.08524])
me_a20_rubble_04_mesh.materials.append(mat_m_a20_stone_mid)
me_a20_rubble_04_mesh.use_remesh_fix_poles = True
me_a20_rubble_04_mesh.use_remesh_preserve_attributes = False
me_a20_rubble_04_mesh.update()
me_a20_rubble_05_mesh = bpy.data.meshes.new('A20_Rubble_05_Mesh')
me_a20_rubble_05_mesh.from_pydata([(22.9, -47.9, 9.262), (22.83, -47.9, 10.0), (23.17, -48.4, 9.659), (24.14, -32.4, 9.762), (23.74, -32.9, 10.1), (23.81, -32.9, 9.359), (26.71, -47.9, 15.18), (27.51, -47.9, 15.53), (27.23, -48.4, 15.08), (27.12, -32.9, 14.6), (27.66, -32.4, 14.46), (27.92, -32.9, 14.95), (36.38, -47.9, 14.67), (37.15, -47.9, 14.2), (36.61, -48.4, 14.17), (35.67, -32.9, 14.2), (35.85, -32.4, 13.66), (36.44, -32.9, 13.73), (40.19, -47.9, 9.427), (39.99, -47.9, 8.831), (39.74, -48.4, 9.254), (39.08, -32.9, 9.592), (38.56, -32.4, 9.429), (38.88, -32.9, 8.996), (32.37, -48.4, 6.521), (32.86, -47.9, 6.19), (31.91, -47.9, 6.132), (32.66, -32.9, 6.692), (32.15, -32.4, 7.057), (31.7, -32.9, 6.634), (24.54, -48.4, 8.376), (24.32, -47.9, 7.93), (25.03, -32.9, 8.215), (25.3, -32.4, 8.681)], [], [(33, 28, 22, 16, 10, 3), (7, 11, 15, 12), (2, 8, 14, 20, 24, 30), (13, 17, 21, 18), (19, 23, 27, 25), (26, 29, 32, 31), (1, 4, 9, 6), (0, 1, 2), (3, 4, 5), (6, 7, 8), (9, 10, 11), (12, 13, 14), (15, 16, 17), (18, 19, 20), (21, 22, 23), (24, 25, 26), (27, 28, 29), (5, 32, 33, 3), (0, 5, 4, 1), (1, 6, 8, 2), (3, 10, 9, 4), (7, 12, 14, 8), (10, 16, 15, 11), (13, 18, 20, 14), (16, 22, 21, 17), (19, 25, 24, 20), (22, 28, 27, 23), (2, 30, 31, 0), (28, 33, 32, 29), (18, 21, 23, 19), (6, 9, 11, 7), (25, 27, 29, 26), (26, 31, 30, 24), (12, 15, 17, 13), (31, 32, 5, 0)])
_uv = me_a20_rubble_05_mesh.uv_layers.new(name='UV0')
_uv.uv.foreach_set('vector', [0.6037, 0.09873, 0.6366, 0.08982, 0.6673, 0.1028, 0.6543, 0.1261, 0.615, 0.1305, 0.5981, 0.1047, 0.6161, 0.1331, 0.6163, 0.1331, 0.6534, 0.129, 0.6536, 0.1289, 0.5978, 0.1046, 0.6149, 0.1308, 0.6545, 0.1264, 0.6677, 0.1027, 0.6366, 0.08948, 0.6036, 0.09843, 0.6568, 0.1266, 0.657, 0.1264, 0.6696, 0.1037, 0.6697, 0.1035, 0.6689, 0.1006, 0.6687, 0.1005, 0.6389, 0.0879, 0.6387, 0.08781, 0.6346, 0.08752, 0.6344, 0.08758, 0.6025, 0.09623, 0.6025, 0.09623, 0.5962, 0.1063, 0.5964, 0.1065, 0.6125, 0.1312, 0.6126, 0.1314, 0.5965, 0.1027, 0.5962, 0.1063, 0.5978, 0.1046, 0.5981, 0.1047, 0.5964, 0.1065, 0.5967, 0.1025, 0.6126, 0.1314, 0.6161, 0.1331, 0.6149, 0.1308, 0.6125, 0.1312, 0.615, 0.1305, 0.6163, 0.1331, 0.6536, 0.1289, 0.6568, 0.1266, 0.6545, 0.1264, 0.6534, 0.129, 0.6543, 0.1261, 0.657, 0.1264, 0.6697, 0.1035, 0.6689, 0.1006, 0.6677, 0.1027, 0.6696, 0.1037, 0.6673, 0.1028, 0.6687, 0.1005, 0.6366, 0.08948, 0.6387, 0.08781, 0.6346, 0.08752, 0.6389, 0.0879, 0.6366, 0.08982, 0.6344, 0.08758, 0.5967, 0.1025, 0.6025, 0.09623, 0.6037, 0.09873, 0.5981, 0.1047, 0.5965, 0.1027, 0.5967, 0.1025, 0.5964, 0.1065, 0.5962, 0.1063, 0.5962, 0.1063, 0.6126, 0.1314, 0.6149, 0.1308, 0.5978, 0.1046, 0.5981, 0.1047, 0.615, 0.1305, 0.6125, 0.1312, 0.5964, 0.1065, 0.6161, 0.1331, 0.6536, 0.1289, 0.6545, 0.1264, 0.6149, 0.1308, 0.615, 0.1305, 0.6543, 0.1261, 0.6534, 0.129, 0.6163, 0.1331, 0.6568, 0.1266, 0.6697, 0.1035, 0.6677, 0.1027, 0.6545, 0.1264, 0.6543, 0.1261, 0.6673, 0.1028, 0.6696, 0.1037, 0.657, 0.1264, 0.6689, 0.1006, 0.6387, 0.08781, 0.6366, 0.08948, 0.6677, 0.1027, 0.6673, 0.1028, 0.6366, 0.08982, 0.6389, 0.0879, 0.6687, 0.1005, 0.5978, 0.1046, 0.6036, 0.09843, 0.6025, 0.09623, 0.5965, 0.1027, 0.6366, 0.08982, 0.6037, 0.09873, 0.6025, 0.09623, 0.6344, 0.08758, 0.6697, 0.1035, 0.6696, 0.1037, 0.6687, 0.1005, 0.6689, 0.1006, 0.6126, 0.1314, 0.6125, 0.1312, 0.6163, 0.1331, 0.6161, 0.1331, 0.6387, 0.08781, 0.6389, 0.0879, 0.6344, 0.08758, 0.6346, 0.08752, 0.6346, 0.08752, 0.6025, 0.09623, 0.6036, 0.09843, 0.6366, 0.08948, 0.6536, 0.1289, 0.6534, 0.129, 0.657, 0.1264, 0.6568, 0.1266, 0.6025, 0.09623, 0.6025, 0.09623, 0.5967, 0.1025, 0.5965, 0.1027])
me_a20_rubble_05_mesh.materials.append(mat_m_a20_stone_mid)
me_a20_rubble_05_mesh.use_remesh_fix_poles = True
me_a20_rubble_05_mesh.use_remesh_preserve_attributes = False
me_a20_rubble_05_mesh.update()
me_a20_rubble_06_mesh = bpy.data.meshes.new('A20_Rubble_06_Mesh')
me_a20_rubble_06_mesh.from_pydata([(55.88, -47.98, 13.44), (55.83, -47.98, 14.21), (56.15, -48.48, 13.84), (57.18, -32.48, 13.95), (56.8, -32.98, 14.31), (56.85, -32.98, 13.54), (60.02, -47.98, 19.97), (60.81, -47.98, 20.33), (60.54, -48.48, 19.87), (60.45, -32.98, 19.33), (61.0, -32.48, 19.19), (61.24, -32.98, 19.68), (70.34, -47.98, 19.35), (71.1, -47.98, 18.88), (70.57, -48.48, 18.85), (69.58, -32.98, 18.83), (69.76, -32.48, 18.29), (70.34, -32.98, 18.36), (74.39, -47.98, 13.63), (74.2, -47.98, 13.01), (73.96, -48.48, 13.43), (73.21, -32.98, 13.8), (72.7, -32.48, 13.61), (73.01, -32.98, 13.18), (66.02, -48.48, 10.13), (66.51, -47.98, 9.811), (65.57, -47.98, 9.74), (66.3, -32.98, 10.38), (65.79, -32.48, 10.73), (65.35, -32.98, 10.31), (57.68, -48.48, 12.21), (57.93, -47.98, 11.65), (57.1, -47.98, 12.14), (57.86, -32.98, 12.46), (58.69, -32.98, 11.98), (58.49, -32.48, 12.56)], [], [(35, 28, 22, 16, 10, 3), (7, 11, 15, 12), (2, 8, 14, 20, 24, 30), (13, 17, 21, 18), (19, 23, 27, 25), (26, 29, 34, 31), (1, 4, 9, 6), (0, 1, 2), (3, 4, 5), (6, 7, 8), (9, 10, 11), (12, 13, 14), (15, 16, 17), (18, 19, 20), (21, 22, 23), (24, 25, 26), (27, 28, 29), (30, 31, 32), (33, 34, 35), (5, 33, 35, 3), (0, 5, 4, 1), (1, 6, 8, 2), (3, 10, 9, 4), (7, 12, 14, 8), (10, 16, 15, 11), (13, 18, 20, 14), (16, 22, 21, 17), (19, 25, 24, 20), (22, 28, 27, 23), (2, 30, 32, 0), (28, 35, 34, 29), (18, 21, 23, 19), (6, 9, 11, 7), (31, 34, 33, 32), (25, 27, 29, 26), (26, 31, 30, 24), (12, 15, 17, 13), (32, 33, 5, 0)])
_uv = me_a20_rubble_06_mesh.uv_layers.new(name='UV0')
_uv.uv.foreach_set('vector', [0.7435, 0.1173, 0.7785, 0.1072, 0.8117, 0.123, 0.7976, 0.1487, 0.7556, 0.1536, 0.7373, 0.1249, 0.7566, 0.1563, 0.7568, 0.1562, 0.7966, 0.1516, 0.7969, 0.1516, 0.7369, 0.1248, 0.7554, 0.154, 0.7977, 0.149, 0.8121, 0.1229, 0.7786, 0.1069, 0.7434, 0.117, 0.8001, 0.1492, 0.8002, 0.149, 0.8139, 0.124, 0.8141, 0.1238, 0.8132, 0.1208, 0.813, 0.1207, 0.7809, 0.1054, 0.7807, 0.1053, 0.7767, 0.1049, 0.7764, 0.105, 0.7446, 0.1141, 0.7444, 0.1142, 0.7354, 0.1266, 0.7356, 0.1268, 0.753, 0.1543, 0.7532, 0.1545, 0.7356, 0.1229, 0.7354, 0.1266, 0.7369, 0.1248, 0.7373, 0.1249, 0.7356, 0.1268, 0.7358, 0.1227, 0.7532, 0.1545, 0.7566, 0.1563, 0.7554, 0.154, 0.753, 0.1543, 0.7556, 0.1536, 0.7568, 0.1562, 0.7969, 0.1516, 0.8001, 0.1492, 0.7977, 0.149, 0.7966, 0.1516, 0.7976, 0.1487, 0.8002, 0.149, 0.8141, 0.1238, 0.8132, 0.1208, 0.8121, 0.1229, 0.8139, 0.124, 0.8117, 0.123, 0.813, 0.1207, 0.7786, 0.1069, 0.7807, 0.1053, 0.7767, 0.1049, 0.7809, 0.1054, 0.7785, 0.1072, 0.7764, 0.105, 0.7434, 0.117, 0.7444, 0.1142, 0.7408, 0.1166, 0.7406, 0.1168, 0.7446, 0.1141, 0.7435, 0.1173, 0.7358, 0.1227, 0.7406, 0.1168, 0.7435, 0.1173, 0.7373, 0.1249, 0.7356, 0.1229, 0.7358, 0.1227, 0.7356, 0.1268, 0.7354, 0.1266, 0.7354, 0.1266, 0.7532, 0.1545, 0.7554, 0.154, 0.7369, 0.1248, 0.7373, 0.1249, 0.7556, 0.1536, 0.753, 0.1543, 0.7356, 0.1268, 0.7566, 0.1563, 0.7969, 0.1516, 0.7977, 0.149, 0.7554, 0.154, 0.7556, 0.1536, 0.7976, 0.1487, 0.7966, 0.1516, 0.7568, 0.1562, 0.8001, 0.1492, 0.8141, 0.1238, 0.8121, 0.1229, 0.7977, 0.149, 0.7976, 0.1487, 0.8117, 0.123, 0.8139, 0.124, 0.8002, 0.149, 0.8132, 0.1208, 0.7807, 0.1053, 0.7786, 0.1069, 0.8121, 0.1229, 0.8117, 0.123, 0.7785, 0.1072, 0.7809, 0.1054, 0.813, 0.1207, 0.7369, 0.1248, 0.7434, 0.117, 0.7408, 0.1166, 0.7356, 0.1229, 0.7785, 0.1072, 0.7435, 0.1173, 0.7446, 0.1141, 0.7764, 0.105, 0.8141, 0.1238, 0.8139, 0.124, 0.813, 0.1207, 0.8132, 0.1208, 0.7532, 0.1545, 0.753, 0.1543, 0.7568, 0.1562, 0.7566, 0.1563, 0.7444, 0.1142, 0.7446, 0.1141, 0.7406, 0.1168, 0.7408, 0.1166, 0.7807, 0.1053, 0.7809, 0.1054, 0.7764, 0.105, 0.7767, 0.1049, 0.7767, 0.1049, 0.7444, 0.1142, 0.7434, 0.117, 0.7786, 0.1069, 0.7969, 0.1516, 0.7966, 0.1516, 0.8002, 0.149, 0.8001, 0.1492, 0.7408, 0.1166, 0.7406, 0.1168, 0.7358, 0.1227, 0.7356, 0.1229])
me_a20_rubble_06_mesh.materials.append(mat_m_a20_stone_mid)
me_a20_rubble_06_mesh.use_remesh_fix_poles = True
me_a20_rubble_06_mesh.use_remesh_preserve_attributes = False
me_a20_rubble_06_mesh.update()
me_a20_rubble_07_mesh = bpy.data.meshes.new('A20_Rubble_07_Mesh')
me_a20_rubble_07_mesh.from_pydata([(84.69, -48.06, 18.27), (84.6, -48.06, 19.02), (84.95, -48.56, 18.68), (85.73, -32.56, 18.78), (85.33, -33.06, 19.11), (85.42, -33.06, 18.36), (87.63, -48.06, 23.57), (88.41, -48.06, 23.93), (88.15, -48.56, 23.47), (87.96, -33.06, 23.05), (88.49, -32.56, 22.92), (88.73, -33.06, 23.42), (95.3, -48.06, 23.2), (96.04, -48.06, 22.71), (95.51, -48.56, 22.69), (94.74, -33.06, 22.78), (94.9, -32.56, 22.24), (95.48, -33.06, 22.29), (98.43, -48.06, 18.44), (98.2, -48.06, 17.83), (97.98, -48.56, 18.27), (97.54, -33.06, 18.6), (97.03, -32.56, 18.44), (97.31, -33.06, 17.99), (92.19, -48.56, 16.12), (92.68, -48.06, 15.79), (91.73, -48.06, 15.74), (92.52, -33.06, 16.22), (92.02, -32.56, 16.58), (91.57, -33.06, 16.17), (85.99, -48.56, 17.73), (85.76, -48.06, 17.29), (86.33, -33.06, 17.53), (86.59, -32.56, 17.99)], [], [(33, 28, 22, 16, 10, 3), (7, 11, 15, 12), (2, 8, 14, 20, 24, 30), (13, 17, 21, 18), (19, 23, 27, 25), (26, 29, 32, 31), (1, 4, 9, 6), (0, 1, 2), (3, 4, 5), (6, 7, 8), (9, 10, 11), (12, 13, 14), (15, 16, 17), (18, 19, 20), (21, 22, 23), (24, 25, 26), (27, 28, 29), (5, 32, 33, 3), (0, 5, 4, 1), (1, 6, 8, 2), (3, 10, 9, 4), (7, 12, 14, 8), (10, 16, 15, 11), (13, 18, 20, 14), (16, 22, 21, 17), (19, 25, 24, 20), (22, 28, 27, 23), (2, 30, 31, 0), (28, 33, 32, 29), (18, 21, 23, 19), (6, 9, 11, 7), (25, 27, 29, 26), (26, 31, 30, 24), (12, 15, 17, 13), (31, 32, 5, 0)])
_uv = me_a20_rubble_07_mesh.uv_layers.new(name='UV0')
_uv.uv.foreach_set('vector', [0.863, 0.1439, 0.889, 0.1362, 0.913, 0.1464, 0.9028, 0.1673, 0.8721, 0.171, 0.8588, 0.1483, 0.873, 0.1737, 0.8732, 0.1736, 0.902, 0.1701, 0.9022, 0.1701, 0.8585, 0.1482, 0.8719, 0.1714, 0.903, 0.1676, 0.9134, 0.1462, 0.889, 0.1359, 0.8628, 0.1436, 0.9053, 0.1677, 0.9055, 0.1675, 0.9153, 0.1473, 0.9154, 0.1471, 0.9144, 0.1441, 0.9142, 0.144, 0.8913, 0.1343, 0.8911, 0.1342, 0.887, 0.1339, 0.8868, 0.134, 0.8618, 0.1414, 0.8618, 0.1414, 0.8569, 0.1499, 0.857, 0.1501, 0.8696, 0.1717, 0.8697, 0.1719, 0.8573, 0.1462, 0.8569, 0.1499, 0.8585, 0.1482, 0.8588, 0.1483, 0.857, 0.1501, 0.8575, 0.146, 0.8697, 0.1719, 0.873, 0.1737, 0.8719, 0.1714, 0.8696, 0.1717, 0.8721, 0.171, 0.8732, 0.1736, 0.9022, 0.1701, 0.9053, 0.1677, 0.903, 0.1676, 0.902, 0.1701, 0.9028, 0.1673, 0.9055, 0.1675, 0.9154, 0.1471, 0.9144, 0.1441, 0.9134, 0.1462, 0.9153, 0.1473, 0.913, 0.1464, 0.9142, 0.144, 0.889, 0.1359, 0.8911, 0.1342, 0.887, 0.1339, 0.8913, 0.1343, 0.889, 0.1362, 0.8868, 0.134, 0.8575, 0.146, 0.8618, 0.1414, 0.863, 0.1439, 0.8588, 0.1483, 0.8573, 0.1462, 0.8575, 0.146, 0.857, 0.1501, 0.8569, 0.1499, 0.8569, 0.1499, 0.8697, 0.1719, 0.8719, 0.1714, 0.8585, 0.1482, 0.8588, 0.1483, 0.8721, 0.171, 0.8696, 0.1717, 0.857, 0.1501, 0.873, 0.1737, 0.9022, 0.1701, 0.903, 0.1676, 0.8719, 0.1714, 0.8721, 0.171, 0.9028, 0.1673, 0.902, 0.1701, 0.8732, 0.1736, 0.9053, 0.1677, 0.9154, 0.1471, 0.9134, 0.1462, 0.903, 0.1676, 0.9028, 0.1673, 0.913, 0.1464, 0.9153, 0.1473, 0.9055, 0.1675, 0.9144, 0.1441, 0.8911, 0.1342, 0.889, 0.1359, 0.9134, 0.1462, 0.913, 0.1464, 0.889, 0.1362, 0.8913, 0.1343, 0.9142, 0.144, 0.8585, 0.1482, 0.8628, 0.1436, 0.8618, 0.1414, 0.8573, 0.1462, 0.889, 0.1362, 0.863, 0.1439, 0.8618, 0.1414, 0.8868, 0.134, 0.9154, 0.1471, 0.9153, 0.1473, 0.9142, 0.144, 0.9144, 0.1441, 0.8697, 0.1719, 0.8696, 0.1717, 0.8732, 0.1736, 0.873, 0.1737, 0.8911, 0.1342, 0.8913, 0.1343, 0.8868, 0.134, 0.887, 0.1339, 0.887, 0.1339, 0.8618, 0.1414, 0.8628, 0.1436, 0.889, 0.1359, 0.9022, 0.1701, 0.902, 0.1701, 0.9055, 0.1675, 0.9053, 0.1677, 0.8618, 0.1414, 0.8618, 0.1414, 0.8575, 0.146, 0.8573, 0.1462])
me_a20_rubble_07_mesh.materials.append(mat_m_a20_stone_mid)
me_a20_rubble_07_mesh.use_remesh_fix_poles = True
me_a20_rubble_07_mesh.use_remesh_preserve_attributes = False
me_a20_rubble_07_mesh.update()
me_a20_rubble_08_mesh = bpy.data.meshes.new('A20_Rubble_08_Mesh')
me_a20_rubble_08_mesh.from_pydata([(-87.55, -48.14, 44.62), (-87.62, -48.14, 45.43), (-87.29, -48.64, 45.05), (-86.51, -32.64, 45.15), (-86.89, -33.14, 45.53), (-86.82, -33.14, 44.72), (-84.55, -48.14, 50.55), (-83.79, -48.14, 50.92), (-84.04, -48.64, 50.46), (-84.22, -33.14, 49.97), (-83.69, -32.64, 49.85), (-83.47, -33.14, 50.34), (-76.9, -48.14, 50.08), (-76.17, -48.14, 49.58), (-76.7, -48.64, 49.58), (-77.46, -33.14, 49.61), (-77.31, -32.64, 49.07), (-76.74, -33.14, 49.11), (-73.76, -48.14, 44.85), (-73.98, -48.14, 44.2), (-74.18, -48.64, 44.64), (-74.65, -33.14, 45.02), (-75.13, -32.64, 44.81), (-74.88, -33.14, 44.36), (-80.02, -48.64, 41.93), (-79.53, -48.14, 41.63), (-80.46, -48.14, 41.56), (-79.69, -33.14, 42.13), (-80.19, -32.64, 42.47), (-80.63, -33.14, 42.06), (-86.18, -48.64, 43.76), (-85.96, -48.14, 43.19), (-86.77, -48.14, 43.71), (-86.2, -33.14, 43.99), (-85.39, -33.14, 43.47), (-85.57, -32.64, 44.06)], [], [(35, 28, 22, 16, 10, 3), (7, 11, 15, 12), (2, 8, 14, 20, 24, 30), (13, 17, 21, 18), (19, 23, 27, 25), (26, 29, 34, 31), (1, 4, 9, 6), (0, 1, 2), (3, 4, 5), (6, 7, 8), (9, 10, 11), (12, 13, 14), (15, 16, 17), (18, 19, 20), (21, 22, 23), (24, 25, 26), (27, 28, 29), (30, 31, 32), (33, 34, 35), (5, 33, 35, 3), (0, 5, 4, 1), (1, 6, 8, 2), (3, 10, 9, 4), (7, 12, 14, 8), (10, 16, 15, 11), (13, 18, 20, 14), (16, 22, 21, 17), (19, 25, 24, 20), (22, 28, 27, 23), (2, 30, 32, 0), (28, 35, 34, 29), (18, 21, 23, 19), (6, 9, 11, 7), (31, 34, 33, 32), (25, 27, 29, 26), (26, 31, 30, 24), (12, 15, 17, 13), (32, 33, 5, 0)])
_uv = me_a20_rubble_08_mesh.uv_layers.new(name='UV0')
_uv.uv.foreach_set('vector', [0.1365, 0.2696, 0.1623, 0.2609, 0.1866, 0.2738, 0.1762, 0.2972, 0.1456, 0.3014, 0.1321, 0.2756, 0.1464, 0.3041, 0.1466, 0.304, 0.1754, 0.3, 0.1756, 0.3, 0.1317, 0.2756, 0.1454, 0.3018, 0.1764, 0.2975, 0.187, 0.2736, 0.1624, 0.2605, 0.1364, 0.2694, 0.1787, 0.2975, 0.1788, 0.2973, 0.1888, 0.2749, 0.1889, 0.2746, 0.1879, 0.2714, 0.1877, 0.2713, 0.1647, 0.2591, 0.1645, 0.259, 0.1605, 0.2587, 0.1603, 0.2587, 0.1375, 0.2665, 0.1372, 0.2666, 0.1302, 0.2775, 0.1303, 0.2777, 0.1431, 0.302, 0.1432, 0.3022, 0.1305, 0.2735, 0.1302, 0.2775, 0.1317, 0.2756, 0.1321, 0.2756, 0.1303, 0.2777, 0.1307, 0.2733, 0.1432, 0.3022, 0.1464, 0.3041, 0.1454, 0.3018, 0.1431, 0.302, 0.1456, 0.3014, 0.1466, 0.304, 0.1756, 0.3, 0.1787, 0.2975, 0.1764, 0.2975, 0.1754, 0.3, 0.1762, 0.2972, 0.1788, 0.2973, 0.1889, 0.2746, 0.1879, 0.2714, 0.187, 0.2736, 0.1888, 0.2749, 0.1866, 0.2738, 0.1877, 0.2713, 0.1624, 0.2605, 0.1645, 0.259, 0.1605, 0.2587, 0.1647, 0.2591, 0.1623, 0.2609, 0.1603, 0.2587, 0.1364, 0.2694, 0.1372, 0.2666, 0.1338, 0.2691, 0.1336, 0.2693, 0.1375, 0.2665, 0.1365, 0.2696, 0.1307, 0.2733, 0.1336, 0.2693, 0.1365, 0.2696, 0.1321, 0.2756, 0.1305, 0.2735, 0.1307, 0.2733, 0.1303, 0.2777, 0.1302, 0.2775, 0.1302, 0.2775, 0.1432, 0.3022, 0.1454, 0.3018, 0.1317, 0.2756, 0.1321, 0.2756, 0.1456, 0.3014, 0.1431, 0.302, 0.1303, 0.2777, 0.1464, 0.3041, 0.1756, 0.3, 0.1764, 0.2975, 0.1454, 0.3018, 0.1456, 0.3014, 0.1762, 0.2972, 0.1754, 0.3, 0.1466, 0.304, 0.1787, 0.2975, 0.1889, 0.2746, 0.187, 0.2736, 0.1764, 0.2975, 0.1762, 0.2972, 0.1866, 0.2738, 0.1888, 0.2749, 0.1788, 0.2973, 0.1879, 0.2714, 0.1645, 0.259, 0.1624, 0.2605, 0.187, 0.2736, 0.1866, 0.2738, 0.1623, 0.2609, 0.1647, 0.2591, 0.1877, 0.2713, 0.1317, 0.2756, 0.1364, 0.2694, 0.1338, 0.2691, 0.1305, 0.2735, 0.1623, 0.2609, 0.1365, 0.2696, 0.1375, 0.2665, 0.1603, 0.2587, 0.1889, 0.2746, 0.1888, 0.2749, 0.1877, 0.2713, 0.1879, 0.2714, 0.1432, 0.3022, 0.1431, 0.302, 0.1466, 0.304, 0.1464, 0.3041, 0.1372, 0.2666, 0.1375, 0.2665, 0.1336, 0.2693, 0.1338, 0.2691, 0.1645, 0.259, 0.1647, 0.2591, 0.1603, 0.2587, 0.1605, 0.2587, 0.1605, 0.2587, 0.1372, 0.2666, 0.1364, 0.2694, 0.1624, 0.2605, 0.1756, 0.3, 0.1754, 0.3, 0.1788, 0.2973, 0.1787, 0.2975, 0.1338, 0.2691, 0.1336, 0.2693, 0.1307, 0.2733, 0.1305, 0.2735])
me_a20_rubble_08_mesh.materials.append(mat_m_a20_stone_mid)
me_a20_rubble_08_mesh.use_remesh_fix_poles = True
me_a20_rubble_08_mesh.use_remesh_preserve_attributes = False
me_a20_rubble_08_mesh.update()
me_a20_rubble_09_mesh = bpy.data.meshes.new('A20_Rubble_09_Mesh')
me_a20_rubble_09_mesh.from_pydata([(71.43, -48.22, 44.01), (71.36, -48.22, 44.84), (71.7, -48.72, 44.45), (72.41, -32.72, 44.55), (72.03, -33.22, 44.94), (72.1, -33.22, 44.11), (74.17, -48.22, 49.94), (74.91, -48.22, 50.32), (74.67, -48.72, 49.86), (74.47, -33.22, 49.36), (74.99, -32.72, 49.24), (75.2, -33.22, 49.74), (81.15, -48.22, 49.49), (81.85, -48.22, 48.97), (81.32, -48.72, 48.98), (80.63, -33.22, 49.02), (80.77, -32.72, 48.48), (81.33, -33.22, 48.5), (84.06, -48.22, 44.26), (83.83, -48.22, 43.58), (83.64, -48.72, 44.03), (83.24, -33.22, 44.42), (82.77, -32.72, 44.2), (83.01, -33.22, 43.74), (78.32, -48.72, 41.34), (78.8, -48.22, 41.04), (77.88, -48.22, 40.97), (78.65, -33.22, 41.54), (78.16, -32.72, 41.87), (77.73, -33.22, 41.47), (72.72, -48.72, 43.15), (72.91, -48.22, 42.58), (72.13, -48.22, 43.12), (72.65, -33.22, 43.41), (73.43, -33.22, 42.86), (73.27, -32.72, 43.45)], [], [(35, 28, 22, 16, 10, 3), (7, 11, 15, 12), (2, 8, 14, 20, 24, 30), (13, 17, 21, 18), (19, 23, 27, 25), (26, 29, 34, 31), (1, 4, 9, 6), (0, 1, 2), (3, 4, 5), (6, 7, 8), (9, 10, 11), (12, 13, 14), (15, 16, 17), (18, 19, 20), (21, 22, 23), (24, 25, 26), (27, 28, 29), (30, 31, 32), (33, 34, 35), (5, 33, 35, 3), (0, 5, 4, 1), (1, 6, 8, 2), (3, 10, 9, 4), (7, 12, 14, 8), (10, 16, 15, 11), (13, 18, 20, 14), (16, 22, 21, 17), (19, 25, 24, 20), (22, 28, 27, 23), (2, 30, 32, 0), (28, 35, 34, 29), (18, 21, 23, 19), (6, 9, 11, 7), (31, 34, 33, 32), (25, 27, 29, 26), (26, 31, 30, 24), (12, 15, 17, 13), (32, 33, 5, 0)])
_uv = me_a20_rubble_09_mesh.uv_layers.new(name='UV0')
_uv.uv.foreach_set('vector', [0.807, 0.2667, 0.8304, 0.258, 0.8525, 0.2708, 0.8429, 0.2943, 0.8152, 0.2985, 0.8029, 0.2727, 0.816, 0.3011, 0.8163, 0.3011, 0.8422, 0.2972, 0.8424, 0.2971, 0.8025, 0.2727, 0.8151, 0.2988, 0.8431, 0.2946, 0.8529, 0.2707, 0.8305, 0.2577, 0.8068, 0.2664, 0.8455, 0.2946, 0.8456, 0.2944, 0.8547, 0.272, 0.8548, 0.2718, 0.8538, 0.2685, 0.8536, 0.2683, 0.8327, 0.2563, 0.8325, 0.2562, 0.8286, 0.2558, 0.8284, 0.2559, 0.8078, 0.2635, 0.8076, 0.2636, 0.801, 0.2746, 0.8011, 0.2748, 0.8128, 0.2991, 0.8129, 0.2993, 0.8013, 0.2706, 0.801, 0.2746, 0.8025, 0.2727, 0.8029, 0.2727, 0.8011, 0.2748, 0.8015, 0.2703, 0.8129, 0.2993, 0.816, 0.3011, 0.8151, 0.2988, 0.8128, 0.2991, 0.8152, 0.2985, 0.8163, 0.3011, 0.8424, 0.2971, 0.8455, 0.2946, 0.8431, 0.2946, 0.8422, 0.2972, 0.8429, 0.2943, 0.8456, 0.2944, 0.8548, 0.2718, 0.8538, 0.2685, 0.8529, 0.2707, 0.8547, 0.272, 0.8525, 0.2708, 0.8536, 0.2683, 0.8305, 0.2577, 0.8325, 0.2562, 0.8286, 0.2558, 0.8327, 0.2563, 0.8304, 0.258, 0.8284, 0.2559, 0.8068, 0.2664, 0.8076, 0.2636, 0.8043, 0.2663, 0.8041, 0.2665, 0.8078, 0.2635, 0.807, 0.2667, 0.8015, 0.2703, 0.8041, 0.2665, 0.807, 0.2667, 0.8029, 0.2727, 0.8013, 0.2706, 0.8015, 0.2703, 0.8011, 0.2748, 0.801, 0.2746, 0.801, 0.2746, 0.8129, 0.2993, 0.8151, 0.2988, 0.8025, 0.2727, 0.8029, 0.2727, 0.8152, 0.2985, 0.8128, 0.2991, 0.8011, 0.2748, 0.816, 0.3011, 0.8424, 0.2971, 0.8431, 0.2946, 0.8151, 0.2988, 0.8152, 0.2985, 0.8429, 0.2943, 0.8422, 0.2972, 0.8163, 0.3011, 0.8455, 0.2946, 0.8548, 0.2718, 0.8529, 0.2707, 0.8431, 0.2946, 0.8429, 0.2943, 0.8525, 0.2708, 0.8547, 0.272, 0.8456, 0.2944, 0.8538, 0.2685, 0.8325, 0.2562, 0.8305, 0.2577, 0.8529, 0.2707, 0.8525, 0.2708, 0.8304, 0.258, 0.8327, 0.2563, 0.8536, 0.2683, 0.8025, 0.2727, 0.8068, 0.2664, 0.8043, 0.2663, 0.8013, 0.2706, 0.8304, 0.258, 0.807, 0.2667, 0.8078, 0.2635, 0.8284, 0.2559, 0.8548, 0.2718, 0.8547, 0.272, 0.8536, 0.2683, 0.8538, 0.2685, 0.8129, 0.2993, 0.8128, 0.2991, 0.8163, 0.3011, 0.816, 0.3011, 0.8076, 0.2636, 0.8078, 0.2635, 0.8041, 0.2665, 0.8043, 0.2663, 0.8325, 0.2562, 0.8327, 0.2563, 0.8284, 0.2559, 0.8286, 0.2558, 0.8286, 0.2558, 0.8076, 0.2636, 0.8068, 0.2664, 0.8305, 0.2577, 0.8424, 0.2971, 0.8422, 0.2972, 0.8456, 0.2944, 0.8455, 0.2946, 0.8043, 0.2663, 0.8041, 0.2665, 0.8015, 0.2703, 0.8013, 0.2706])
me_a20_rubble_09_mesh.materials.append(mat_m_a20_stone_mid)
me_a20_rubble_09_mesh.use_remesh_fix_poles = True
me_a20_rubble_09_mesh.use_remesh_preserve_attributes = False
me_a20_rubble_09_mesh.update()
me_a20_rope_left_stack_rope_zone_curve = bpy.data.meshes.new('A20_Rope_left_stack_rope_zone_Curve')
me_a20_rope_left_stack_rope_zone_curve.from_pydata([(-96.7, -47.88, 94.79), (-96.62, -48.5, 95.03), (-96.7, -49.12, 94.79), (-96.9, -49.38, 94.2), (-97.1, -49.12, 93.61), (-97.18, -48.5, 93.37), (-97.1, -47.88, 93.61), (-96.9, -47.62, 94.2), (-26.5, -47.88, 71.39), (-26.42, -48.5, 71.63), (-26.5, -49.12, 71.39), (-26.7, -49.38, 70.8), (-26.9, -49.12, 70.21), (-26.98, -48.5, 69.97), (-26.9, -47.88, 70.21), (-26.7, -47.62, 70.8)], [], [(0, 8, 15, 7), (1, 9, 8, 0), (2, 10, 9, 1), (3, 11, 10, 2), (4, 12, 11, 3), (5, 13, 12, 4), (6, 14, 13, 5), (7, 15, 14, 6)])
_uv = me_a20_rope_left_stack_rope_zone_curve.uv_layers.new(name='UVMap')
_uv.uv.foreach_set('vector', [0.0, 1.0, 1.0, 1.0, 1.0, 0.875, 0.0, 0.875, 0.0, 0.125, 1.0, 0.125, 1.0, 0.0, 0.0, 0.0, 0.0, 0.25, 1.0, 0.25, 1.0, 0.125, 0.0, 0.125, 0.0, 0.375, 1.0, 0.375, 1.0, 0.25, 0.0, 0.25, 0.0, 0.5, 1.0, 0.5, 1.0, 0.375, 0.0, 0.375, 0.0, 0.625, 1.0, 0.625, 1.0, 0.5, 0.0, 0.5, 0.0, 0.75, 1.0, 0.75, 1.0, 0.625, 0.0, 0.625, 0.0, 0.875, 1.0, 0.875, 1.0, 0.75, 0.0, 0.75])
me_a20_rope_left_stack_rope_zone_curve.materials.append(mat_m_a20_rawhide)
me_a20_rope_left_stack_rope_zone_curve.use_remesh_fix_poles = True
me_a20_rope_left_stack_rope_zone_curve.use_remesh_preserve_attributes = False
me_a20_rope_left_stack_rope_zone_curve.update()
me_a20_rope_right_support_rope_zone_curve = bpy.data.meshes.new('A20_Rope_right_support_rope_zone_Curve')
me_a20_rope_right_support_rope_zone_curve.from_pydata([(51.61, -47.88, 94.74), (51.73, -48.5, 94.97), (51.61, -49.12, 94.74), (51.3, -49.38, 94.2), (50.99, -49.12, 93.66), (50.87, -48.5, 93.43), (50.99, -47.88, 93.66), (51.3, -47.62, 94.2), (93.01, -47.88, 71.34), (93.13, -48.5, 71.57), (93.01, -49.12, 71.34), (92.7, -49.38, 70.8), (92.39, -49.12, 70.26), (92.27, -48.5, 70.03), (92.39, -47.88, 70.26), (92.7, -47.62, 70.8)], [], [(0, 8, 15, 7), (1, 9, 8, 0), (2, 10, 9, 1), (3, 11, 10, 2), (4, 12, 11, 3), (5, 13, 12, 4), (6, 14, 13, 5), (7, 15, 14, 6)])
_uv = me_a20_rope_right_support_rope_zone_curve.uv_layers.new(name='UVMap')
_uv.uv.foreach_set('vector', [0.0, 1.0, 1.0, 1.0, 1.0, 0.875, 0.0, 0.875, 0.0, 0.125, 1.0, 0.125, 1.0, 0.0, 0.0, 0.0, 0.0, 0.25, 1.0, 0.25, 1.0, 0.125, 0.0, 0.125, 0.0, 0.375, 1.0, 0.375, 1.0, 0.25, 0.0, 0.25, 0.0, 0.5, 1.0, 0.5, 1.0, 0.375, 0.0, 0.375, 0.0, 0.625, 1.0, 0.625, 1.0, 0.5, 0.0, 0.5, 0.0, 0.75, 1.0, 0.75, 1.0, 0.625, 0.0, 0.625, 0.0, 0.875, 1.0, 0.875, 1.0, 0.75, 0.0, 0.75])
me_a20_rope_right_support_rope_zone_curve.materials.append(mat_m_a20_rawhide)
me_a20_rope_right_support_rope_zone_curve.use_remesh_fix_poles = True
me_a20_rope_right_support_rope_zone_curve.use_remesh_preserve_attributes = False
me_a20_rope_right_support_rope_zone_curve.update()

# ---- objects
ob_a20_ropeknot_left_stack_rope_zone_0 = bpy.data.objects.new('A20_RopeKnot_left_stack_rope_zone_0', me_sphere)
ob_a20_ropeknot_left_stack_rope_zone_1 = bpy.data.objects.new('A20_RopeKnot_left_stack_rope_zone_1', me_sphere_001)
ob_a20_ropeknot_right_support_rope_zone_0 = bpy.data.objects.new('A20_RopeKnot_right_support_rope_zone_0', me_sphere_002)
ob_a20_ropeknot_right_support_rope_zone_1 = bpy.data.objects.new('A20_RopeKnot_right_support_rope_zone_1', me_sphere_003)
ob_sm_gia_bloodaxecairntarget_a1_a01_productionnotes = bpy.data.objects.new('SM_GIA_BloodAxeCairnTarget_A1_A01_ProductionNotes', None)
ob_a20_key_area = bpy.data.objects.new('A20_Key_Area', light_area)
ob_a20_fill_area = bpy.data.objects.new('A20_Fill_Area', light_area_001)
ob_a20_imagelockedreviewcamera = bpy.data.objects.new('A20_ImageLockedReviewCamera', cam_camera_001)
ob_a20_groundcontact = bpy.data.objects.new('A20_GroundContact', me_a20_groundcontact_mesh)
ob_a20_tallrearslab = bpy.data.objects.new('A20_TallRearSlab', me_a20_tallrearslab_mesh)
ob_a20_leftlashedstackstone_00 = bpy.data.objects.new('A20_LeftLashedStackStone_00', me_a20_leftlashedstackstone_00_mesh)
ob_a20_leftlashedstackstone_01 = bpy.data.objects.new('A20_LeftLashedStackStone_01', me_a20_leftlashedstackstone_01_mesh)
ob_a20_leftlashedstackstone_02 = bpy.data.objects.new('A20_LeftLashedStackStone_02', me_a20_leftlashedstackstone_02_mesh)
ob_a20_rightboundsupport = bpy.data.objects.new('A20_RightBoundSupport', me_a20_rightboundsupport_mesh)
ob_a20_dominantfrontpaintedslab = bpy.data.objects.new('A20_DominantFrontPaintedSlab', me_a20_dominantfrontpaintedslab_mesh)
ob_a20_rubble_00 = bpy.data.objects.new('A20_Rubble_00', me_a20_rubble_00_mesh)
ob_a20_rubble_01 = bpy.data.objects.new('A20_Rubble_01', me_a20_rubble_01_mesh)
ob_a20_rubble_02 = bpy.data.objects.new('A20_Rubble_02', me_a20_rubble_02_mesh)
ob_a20_rubble_03 = bpy.data.objects.new('A20_Rubble_03', me_a20_rubble_03_mesh)
ob_a20_rubble_04 = bpy.data.objects.new('A20_Rubble_04', me_a20_rubble_04_mesh)
ob_a20_rubble_05 = bpy.data.objects.new('A20_Rubble_05', me_a20_rubble_05_mesh)
ob_a20_rubble_06 = bpy.data.objects.new('A20_Rubble_06', me_a20_rubble_06_mesh)
ob_a20_rubble_07 = bpy.data.objects.new('A20_Rubble_07', me_a20_rubble_07_mesh)
ob_a20_rubble_08 = bpy.data.objects.new('A20_Rubble_08', me_a20_rubble_08_mesh)
ob_a20_rubble_09 = bpy.data.objects.new('A20_Rubble_09', me_a20_rubble_09_mesh)
ob_a20_rope_left_stack_rope_zone = bpy.data.objects.new('A20_Rope_left_stack_rope_zone', me_a20_rope_left_stack_rope_zone_curve)
ob_a20_rope_right_support_rope_zone = bpy.data.objects.new('A20_Rope_right_support_rope_zone', me_a20_rope_right_support_rope_zone_curve)

# ---- transforms, parenting, visibility, modifiers, constraints
ob_a20_ropeknot_left_stack_rope_zone_0.location = (-96.9, -50.0, 94.2)
ob_a20_ropeknot_left_stack_rope_zone_1.location = (-26.7, -50.0, 70.8)
ob_a20_ropeknot_right_support_rope_zone_0.location = (51.3, -50.0, 94.2)
ob_a20_ropeknot_right_support_rope_zone_1.location = (92.7, -50.0, 70.8)
ob_sm_gia_bloodaxecairntarget_a1_a01_productionnotes.location = (0.0, 0.0, 0.0)
ob_sm_gia_bloodaxecairntarget_a1_a01_productionnotes.empty_display_size = 8.0
ob_a20_key_area.location = (-180.0, -320.0, 280.0)
ob_a20_fill_area.location = (200.0, -260.0, 190.0)
ob_a20_imagelockedreviewcamera.location = (0.0, -525.0, 96.0)
ob_a20_imagelockedreviewcamera.rotation_euler = (1.551, -0.0, 0.0)
ob_a20_groundcontact.location = (0.0, 0.0, 0.0)
ob_a20_tallrearslab.location = (0.0, 0.0, 0.0)
ob_a20_leftlashedstackstone_00.location = (0.0, 0.0, 0.0)
ob_a20_leftlashedstackstone_01.location = (0.0, 0.0, 0.0)
ob_a20_leftlashedstackstone_02.location = (0.0, 0.0, 0.0)
ob_a20_rightboundsupport.location = (0.0, 0.0, 0.0)
ob_a20_dominantfrontpaintedslab.location = (0.0, 0.0, 0.0)
ob_a20_rubble_00.location = (0.0, 0.0, 0.0)
ob_a20_rubble_01.location = (0.0, 0.0, 0.0)
ob_a20_rubble_02.location = (0.0, 0.0, 0.0)
ob_a20_rubble_03.location = (0.0, 0.0, 0.0)
ob_a20_rubble_04.location = (0.0, 0.0, 0.0)
ob_a20_rubble_05.location = (0.0, 0.0, 0.0)
ob_a20_rubble_06.location = (0.0, 0.0, 0.0)
ob_a20_rubble_07.location = (0.0, 0.0, 0.0)
ob_a20_rubble_08.location = (0.0, 0.0, 0.0)
ob_a20_rubble_09.location = (0.0, 0.0, 0.0)
ob_a20_rope_left_stack_rope_zone.location = (0.0, 0.0, 0.0)
ob_a20_rope_right_support_rope_zone.location = (0.0, 0.0, 0.0)

# ---- collection membership
col_collection.objects.link(ob_a20_ropeknot_left_stack_rope_zone_0)
col_collection.objects.link(ob_a20_ropeknot_left_stack_rope_zone_1)
col_collection.objects.link(ob_a20_ropeknot_right_support_rope_zone_0)
col_collection.objects.link(ob_a20_ropeknot_right_support_rope_zone_1)
col_collection.objects.link(ob_sm_gia_bloodaxecairntarget_a1_a01_productionnotes)
col_collection.objects.link(ob_a20_key_area)
col_collection.objects.link(ob_a20_fill_area)
col_collection.objects.link(ob_a20_imagelockedreviewcamera)
col_sm_gia_bloodaxecairntarget_a1_a01_a20_imagelockedblockout.objects.link(ob_a20_groundcontact)
col_sm_gia_bloodaxecairntarget_a1_a01_a20_imagelockedblockout.objects.link(ob_a20_tallrearslab)
col_sm_gia_bloodaxecairntarget_a1_a01_a20_imagelockedblockout.objects.link(ob_a20_leftlashedstackstone_00)
col_sm_gia_bloodaxecairntarget_a1_a01_a20_imagelockedblockout.objects.link(ob_a20_leftlashedstackstone_01)
col_sm_gia_bloodaxecairntarget_a1_a01_a20_imagelockedblockout.objects.link(ob_a20_leftlashedstackstone_02)
col_sm_gia_bloodaxecairntarget_a1_a01_a20_imagelockedblockout.objects.link(ob_a20_rightboundsupport)
col_sm_gia_bloodaxecairntarget_a1_a01_a20_imagelockedblockout.objects.link(ob_a20_dominantfrontpaintedslab)
col_sm_gia_bloodaxecairntarget_a1_a01_a20_imagelockedblockout.objects.link(ob_a20_rubble_00)
col_sm_gia_bloodaxecairntarget_a1_a01_a20_imagelockedblockout.objects.link(ob_a20_rubble_01)
col_sm_gia_bloodaxecairntarget_a1_a01_a20_imagelockedblockout.objects.link(ob_a20_rubble_02)
col_sm_gia_bloodaxecairntarget_a1_a01_a20_imagelockedblockout.objects.link(ob_a20_rubble_03)
col_sm_gia_bloodaxecairntarget_a1_a01_a20_imagelockedblockout.objects.link(ob_a20_rubble_04)
col_sm_gia_bloodaxecairntarget_a1_a01_a20_imagelockedblockout.objects.link(ob_a20_rubble_05)
col_sm_gia_bloodaxecairntarget_a1_a01_a20_imagelockedblockout.objects.link(ob_a20_rubble_06)
col_sm_gia_bloodaxecairntarget_a1_a01_a20_imagelockedblockout.objects.link(ob_a20_rubble_07)
col_sm_gia_bloodaxecairntarget_a1_a01_a20_imagelockedblockout.objects.link(ob_a20_rubble_08)
col_sm_gia_bloodaxecairntarget_a1_a01_a20_imagelockedblockout.objects.link(ob_a20_rubble_09)
col_sm_gia_bloodaxecairntarget_a1_a01_a20_imagelockedblockout.objects.link(ob_a20_rope_left_stack_rope_zone)
col_sm_gia_bloodaxecairntarget_a1_a01_a20_imagelockedblockout.objects.link(ob_a20_ropeknot_left_stack_rope_zone_0)
col_sm_gia_bloodaxecairntarget_a1_a01_a20_imagelockedblockout.objects.link(ob_a20_ropeknot_left_stack_rope_zone_1)
col_sm_gia_bloodaxecairntarget_a1_a01_a20_imagelockedblockout.objects.link(ob_a20_rope_right_support_rope_zone)
col_sm_gia_bloodaxecairntarget_a1_a01_a20_imagelockedblockout.objects.link(ob_a20_ropeknot_right_support_rope_zone_0)
col_sm_gia_bloodaxecairntarget_a1_a01_a20_imagelockedblockout.objects.link(ob_a20_ropeknot_right_support_rope_zone_1)

# ---- scene / render settings (as saved in the file)
scene.camera = ob_a20_imagelockedreviewcamera
scene.frame_start = 1; scene.frame_end = 32; scene.frame_set(1)
scene.render.engine = 'BLENDER_EEVEE_NEXT'
scene.render.resolution_x = 960
scene.render.resolution_y = 720
scene.cycles.sampling_pattern = 'TABULATED_SOBOL'
scene.cycles.use_light_tree = False
scene.eevee.taa_render_samples = 48
scene.eevee.use_gtao = True
scene.eevee.gtao_distance = 1.4
scene.view_settings.view_transform = 'Standard'
scene.view_settings.exposure = 0.92
scene.unit_settings.scale_length = 0.01
bpy.context.view_layer.update()
